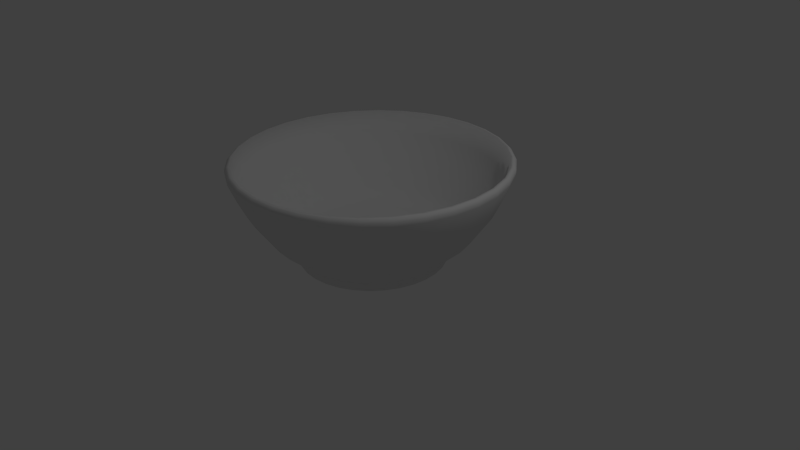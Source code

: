 # Source: bowl.blend  (saved by Blender 2.76.0; exported with 4.5.12 LTS)
import bpy
from mathutils import Matrix  # noqa: F401  (used for matrix-valued properties, if any)

bpy.ops.wm.read_factory_settings(use_empty=True)
scene = bpy.context.scene
scene.name = 'Scene'

# ---- collections
col_collection_1 = bpy.data.collections.new('Collection 1'); scene.collection.children.link(col_collection_1)

# ---- materials (node trees are filled in below, after node groups)
mat_plate = bpy.data.materials.new('plate')
mat_plate.alpha_threshold = 0.0
mat_plate.use_transparent_shadow = False
mat_plate.roughness = 0.5

# ---- node groups
ng_auto_smooth = bpy.data.node_groups.new('Auto Smooth', 'GeometryNodeTree')
_s = ng_auto_smooth.interface.new_socket(name='Geometry', in_out='OUTPUT', socket_type='NodeSocketGeometry')
_s = ng_auto_smooth.interface.new_socket(name='Geometry', in_out='INPUT', socket_type='NodeSocketGeometry')
_s = ng_auto_smooth.interface.new_socket(name='Angle', in_out='INPUT', socket_type='NodeSocketFloat')
_s.subtype = 'ANGLE'
_s.min_value = 0.0
_s.max_value = 3.142
ng_auto_smooth.is_modifier = True
_N = ng_auto_smooth.nodes; _L = ng_auto_smooth.links
n0 = _N.new('NodeGroupOutput'); n0.name = 'Group Output'; n0.location = (480, -100)
n1 = _N.new('NodeGroupInput'); n1.name = 'Group Input'; n1.location = (-420, -300)
n2 = _N.new('NodeGroupInput'); n2.name = 'Group Input.001'; n2.location = (-60, -100)
n3 = _N.new('GeometryNodeSetShadeSmooth'); n3.name = 'Set Shade Smooth'; n3.location = (120, -100)
n3.domain = 'EDGE'
n4 = _N.new('GeometryNodeSetShadeSmooth'); n4.name = 'Set Shade Smooth.001'; n4.location = (300, -100)
n5 = _N.new('GeometryNodeInputMeshEdgeAngle'); n5.name = 'Edge Angle'; n5.location = (-420, -220)
n6 = _N.new('GeometryNodeInputEdgeSmooth'); n6.name = 'Is Edge Smooth'; n6.location = (-60, -160)
n7 = _N.new('GeometryNodeInputShadeSmooth'); n7.name = 'Is Face Smooth'; n7.location = (-240, -340)
n8 = _N.new('FunctionNodeBooleanMath'); n8.name = 'Boolean Math'; n8.location = (-60, -220)
n9 = _N.new('FunctionNodeCompare'); n9.name = 'Compare'; n9.location = (-240, -180)
n9.operation = 'LESS_EQUAL'
_L.new(n5.outputs[0], n9.inputs[0])
_L.new(n4.outputs[0], n0.inputs[0])
_L.new(n1.outputs[1], n9.inputs[1])
_L.new(n9.outputs[0], n8.inputs[0])
_L.new(n7.outputs[0], n8.inputs[1])
_L.new(n2.outputs[0], n3.inputs[0])
_L.new(n6.outputs[0], n3.inputs[1])
_L.new(n3.outputs[0], n4.inputs[0])
_L.new(n8.outputs[0], n3.inputs[2])
n0.is_active_output = True

# ---- material node trees

# ---- world
world_world = bpy.data.worlds.new('World'); scene.world = world_world
world_world.color = (0.05088, 0.05088, 0.05088)
world_world.use_sun_shadow = False
world_world.sun_shadow_jitter_overblur = 0.0
world_world.cycles.sampling_method = 'MANUAL'
world_world.cycles.sample_map_resolution = 256

# ---- cameras
cam_camera = bpy.data.cameras.new('Camera')
cam_camera.clip_end = 100.0
cam_camera.lens = 35.0
cam_camera.sensor_width = 32.0
cam_camera.sensor_height = 18.0
cam_camera.ortho_scale = 7.314
cam_camera.dof.focus_distance = 0.0
cam_camera.dof.aperture_fstop = 128.0

# ---- lights
light_lamp = bpy.data.lights.new('Lamp', 'POINT')
light_lamp.transmission_factor = 0.0
light_lamp.cutoff_distance = 30.0
light_lamp.energy = 100.0
light_lamp.shadow_buffer_clip_start = 1.001
light_lamp.shadow_soft_size = 0.1
light_lamp.shadow_maximum_resolution = 0.006
light_lamp.use_absolute_resolution = True
light_lamp.cycles.use_multiple_importance_sampling = False

# ---- meshes
me_bowl = bpy.data.meshes.new('bowl')
me_bowl.from_pydata([(0.0, 1.0, 0.0), (-0.1951, 0.9808, 0.0), (-0.3827, 0.9239, 0.0), (-0.5556, 0.8315, 0.0), (-0.7071, 0.7071, 0.0), (-0.8315, 0.5556, 0.0), (-0.9239, 0.3827, 0.0), (-0.9808, 0.1951, 0.0), (-1.0, 7.55e-08, 0.0), (-0.9808, -0.1951, 0.0), (-0.9239, -0.3827, 0.0), (-0.8315, -0.5556, 0.0), (-0.7071, -0.7071, 0.0), (-0.5556, -0.8315, 0.0), (-0.3827, -0.9239, 0.0), (-0.1951, -0.9808, 0.0), (3.258e-07, -1.0, 0.0), (0.1951, -0.9808, 0.0), (0.3827, -0.9239, 0.0), (0.5556, -0.8315, 0.0), (0.7071, -0.7071, 0.0), (0.8315, -0.5556, 0.0), (0.9239, -0.3827, 0.0), (0.9808, -0.1951, 0.0), (1.0, 9.656e-07, 0.0), (0.9808, 0.1951, 0.0), (0.9239, 0.3827, 0.0), (0.8315, 0.5556, 0.0), (0.7071, 0.7071, 0.0), (0.5556, 0.8315, 0.0), (0.3827, 0.9239, 0.0), (0.1951, 0.9808, 0.0), (6.858e-08, 1.568, 0.6535), (-0.3059, 1.538, 0.6535), (-0.6, 1.449, 0.6535), (-0.8711, 1.304, 0.6535), (-1.109, 1.109, 0.6535), (-1.304, 0.8711, 0.6535), (-1.449, 0.6, 0.6535), (-1.538, 0.3059, 0.6535), (-1.568, -4.753e-08, 0.6535), (-1.538, -0.3059, 0.6535), (-1.449, -0.6, 0.6535), (-1.304, -0.8711, 0.6535), (-1.109, -1.109, 0.6535), (-0.8711, -1.304, 0.6535), (-0.6, -1.449, 0.6535), (-0.3059, -1.538, 0.6535), (5.794e-07, -1.568, 0.6535), (0.3059, -1.538, 0.6535), (0.6, -1.449, 0.6535), (0.8711, -1.304, 0.6535), (1.109, -1.109, 0.6535), (1.304, -0.8711, 0.6535), (1.449, -0.6, 0.6535), (1.538, -0.3059, 0.6535), (1.568, 1.348e-06, 0.6535), (1.538, 0.3059, 0.6535), (1.449, 0.6, 0.6535), (1.304, 0.8711, 0.6535), (1.109, 1.109, 0.6535), (0.8711, 1.304, 0.6535), (0.6, 1.449, 0.6535), (0.3059, 1.538, 0.6535), (5.835e-08, 1.671, 0.8711), (-0.3261, 1.639, 0.8711), (-0.6396, 1.544, 0.8711), (-0.9285, 1.39, 0.8711), (-1.182, 1.182, 0.8711), (-1.39, 0.9285, 0.8711), (-1.544, 0.6396, 0.8711), (-1.639, 0.3261, 0.8711), (-1.671, -6.776e-08, 0.8711), (-1.639, -0.3261, 0.8711), (-1.544, -0.6396, 0.8711), (-1.39, -0.9285, 0.8711), (-1.182, -1.182, 0.8711), (-0.9285, -1.39, 0.8711), (-0.6396, -1.544, 0.8711), (-0.3261, -1.639, 0.8711), (6.029e-07, -1.671, 0.8711), (0.3261, -1.639, 0.8711), (0.6396, -1.544, 0.8711), (0.9285, -1.39, 0.8711), (1.182, -1.182, 0.8711), (1.39, -0.9285, 0.8711), (1.544, -0.6396, 0.8711), (1.639, -0.3261, 0.8711), (1.671, 1.42e-06, 0.8711), (1.639, 0.3261, 0.8711), (1.544, 0.6396, 0.8711), (1.39, 0.9285, 0.8711), (1.182, 1.182, 0.8711), (0.9285, 1.39, 0.8711), (0.6396, 1.544, 0.8711), (0.3261, 1.639, 0.8711), (2.929e-08, 1.622, 0.9177), (-0.3165, 1.591, 0.9177), (-0.6208, 1.499, 0.9177), (-0.9012, 1.349, 0.9177), (-1.147, 1.147, 0.9177), (-1.349, 0.9012, 0.9177), (-1.499, 0.6208, 0.9177), (-1.591, 0.3165, 0.9177), (-1.622, -5.603e-08, 0.9177), (-1.591, -0.3165, 0.9177), (-1.499, -0.6208, 0.9177), (-1.349, -0.9012, 0.9177), (-1.147, -1.147, 0.9177), (-0.9012, -1.349, 0.9177), (-0.6208, -1.499, 0.9177), (-0.3165, -1.591, 0.9177), (5.578e-07, -1.622, 0.9177), (0.3165, -1.591, 0.9177), (0.6208, -1.499, 0.9177), (0.9012, -1.349, 0.9177), (1.147, -1.147, 0.9177), (1.349, -0.9012, 0.9177), (1.499, -0.6208, 0.9177), (1.591, -0.3165, 0.9177), (1.622, 1.388e-06, 0.9177), (1.591, 0.3165, 0.9177), (1.499, 0.6208, 0.9177), (1.349, 0.9012, 0.9177), (1.147, 1.147, 0.9177), (0.9012, 1.349, 0.9177), (0.6207, 1.499, 0.9177), (0.3165, 1.591, 0.9177), (1.418e-08, 1.497, 0.6543), (-0.292, 1.468, 0.6543), (-0.5727, 1.383, 0.6543), (-0.8315, 1.244, 0.6543), (-1.058, 1.058, 0.6543), (-1.244, 0.8315, 0.6543), (-1.383, 0.5727, 0.6543), (-1.468, 0.292, 0.6543), (-1.497, -2.541e-08, 0.6543), (-1.468, -0.292, 0.6543), (-1.383, -0.5727, 0.6543), (-1.244, -0.8315, 0.6543), (-1.058, -1.058, 0.6543), (-0.8315, -1.244, 0.6543), (-0.5727, -1.383, 0.6543), (-0.292, -1.468, 0.6543), (5.019e-07, -1.497, 0.6543), (0.292, -1.468, 0.6543), (0.5727, -1.383, 0.6543), (0.8315, -1.244, 0.6543), (1.058, -1.058, 0.6543), (1.244, -0.8315, 0.6543), (1.383, -0.5727, 0.6543), (1.468, -0.292, 0.6543), (1.497, 1.307e-06, 0.6543), (1.468, 0.292, 0.6543), (1.383, 0.5727, 0.6543), (1.244, 0.8315, 0.6543), (1.058, 1.058, 0.6543), (0.8315, 1.244, 0.6543), (0.5727, 1.383, 0.6543), (0.292, 1.468, 0.6543), (-2.618e-08, 1.003, 0.04722), (-0.1957, 0.9838, 0.04722), (-0.3839, 0.9268, 0.04722), (-0.5573, 0.8341, 0.04722), (-0.7093, 0.7093, 0.04722), (-0.8341, 0.5573, 0.04722), (-0.9268, 0.3839, 0.04722), (-0.9838, 0.1957, 0.04722), (-1.003, 7.96e-08, 0.04722), (-0.9838, -0.1957, 0.04722), (-0.9268, -0.3839, 0.04722), (-0.8341, -0.5573, 0.04722), (-0.7093, -0.7093, 0.04722), (-0.5573, -0.8341, 0.04722), (-0.3839, -0.9268, 0.04722), (-0.1957, -0.9838, 0.04722), (3.007e-07, -1.003, 0.04722), (0.1957, -0.9838, 0.04722), (0.3839, -0.9268, 0.04722), (0.5573, -0.8341, 0.04722), (0.7093, -0.7093, 0.04722), (0.8341, -0.5573, 0.04722), (0.9268, -0.3839, 0.04722), (0.9838, -0.1957, 0.04722), (1.003, 9.725e-07, 0.04722), (0.9838, 0.1957, 0.04722), (0.9268, 0.3839, 0.04722), (0.8341, 0.5573, 0.04722), (0.7093, 0.7093, 0.04722), (0.5573, 0.8341, 0.04722), (0.3839, 0.9268, 0.04722), (0.1957, 0.9838, 0.04722), (-4.019e-08, 0.6881, 0.02662), (-0.1342, 0.6749, 0.02662), (-0.2633, 0.6357, 0.02662), (-0.3823, 0.5722, 0.02662), (-0.4866, 0.4866, 0.02662), (-0.5722, 0.3823, 0.02662), (-0.6357, 0.2633, 0.02662), (-0.6749, 0.1342, 0.02662), (-0.6881, 1.429e-07, 0.02662), (-0.6749, -0.1342, 0.02662), (-0.6357, -0.2633, 0.02662), (-0.5722, -0.3823, 0.02662), (-0.4866, -0.4866, 0.02662), (-0.3823, -0.5722, 0.02662), (-0.2633, -0.6357, 0.02662), (-0.1342, -0.6749, 0.02662), (1.84e-07, -0.6881, 0.02662), (0.1342, -0.6749, 0.02662), (0.2633, -0.6357, 0.02662), (0.3823, -0.5722, 0.02662), (0.4866, -0.4866, 0.02662), (0.5722, -0.3823, 0.02662), (0.6357, -0.2633, 0.02662), (0.6749, -0.1342, 0.02662), (0.6881, 7.554e-07, 0.02662), (0.6749, 0.1342, 0.02662), (0.6357, 0.2633, 0.02662), (0.5722, 0.3823, 0.02662), (0.4866, 0.4866, 0.02662), (0.3823, 0.5722, 0.02662), (0.2633, 0.6357, 0.02662), (0.1342, 0.6749, 0.02662), (-5.31e-09, 0.9494, -0.1375), (-0.1852, 0.9312, -0.1375), (-0.3633, 0.8772, -0.1375), (-0.5275, 0.7894, -0.1375), (-0.6714, 0.6714, -0.1375), (-0.7894, 0.5275, -0.1375), (-0.8772, 0.3633, -0.1375), (-0.9312, 0.1852, -0.1375), (-0.9494, 8.609e-08, -0.1375), (-0.9312, -0.1852, -0.1375), (-0.8772, -0.3633, -0.1375), (-0.7894, -0.5275, -0.1375), (-0.6714, -0.6714, -0.1375), (-0.5275, -0.7894, -0.1375), (-0.3633, -0.8772, -0.1375), (-0.1852, -0.9312, -0.1375), (3.041e-07, -0.9494, -0.1375), (0.1852, -0.9312, -0.1375), (0.3633, -0.8772, -0.1375), (0.5275, -0.7894, -0.1375), (0.6714, -0.6714, -0.1375), (0.7894, -0.5275, -0.1375), (0.8772, -0.3633, -0.1375), (0.9312, -0.1852, -0.1375), (0.9494, 9.312e-07, -0.1375), (0.9312, 0.1852, -0.1375), (0.8772, 0.3633, -0.1375), (0.7894, 0.5275, -0.1375), (0.6714, 0.6714, -0.1375), (0.5275, 0.7894, -0.1375), (0.3633, 0.8772, -0.1375), (0.1852, 0.9312, -0.1375), (-1.728e-08, 0.8486, -0.1375), (-0.1656, 0.8323, -0.1375), (-0.3248, 0.784, -0.1375), (-0.4715, 0.7056, -0.1375), (-0.6001, 0.6001, -0.1375), (-0.7056, 0.4715, -0.1375), (-0.784, 0.3248, -0.1375), (-0.8323, 0.1656, -0.1375), (-0.8486, 1.072e-07, -0.1375), (-0.8323, -0.1656, -0.1375), (-0.784, -0.3248, -0.1375), (-0.7056, -0.4715, -0.1375), (-0.6001, -0.6001, -0.1375), (-0.4715, -0.7056, -0.1375), (-0.3248, -0.784, -0.1375), (-0.1656, -0.8323, -0.1375), (2.592e-07, -0.8486, -0.1375), (0.1656, -0.8323, -0.1375), (0.3248, -0.784, -0.1375), (0.4715, -0.7056, -0.1375), (0.6001, -0.6001, -0.1375), (0.7056, -0.4715, -0.1375), (0.784, -0.3248, -0.1375), (0.8323, -0.1656, -0.1375), (0.8486, 8.626e-07, -0.1375), (0.8323, 0.1656, -0.1375), (0.784, 0.3248, -0.1375), (0.7056, 0.4715, -0.1375), (0.6001, 0.6001, -0.1375), (0.4715, 0.7056, -0.1375), (0.3248, 0.784, -0.1375), (0.1656, 0.8323, -0.1375), (-1.261e-08, 0.8938, -0.03624), (-0.1744, 0.8767, -0.03624), (-0.3421, 0.8258, -0.03624), (-0.4966, 0.7432, -0.03624), (-0.632, 0.632, -0.03624), (-0.7432, 0.4966, -0.03624), (-0.8258, 0.3421, -0.03624), (-0.8767, 0.1744, -0.03624), (-0.8938, 9.774e-08, -0.03624), (-0.8767, -0.1744, -0.03624), (-0.8258, -0.3421, -0.03624), (-0.7432, -0.4966, -0.03624), (-0.632, -0.632, -0.03624), (-0.4966, -0.7432, -0.03624), (-0.3421, -0.8258, -0.03624), (-0.1744, -0.8767, -0.03624), (2.786e-07, -0.8938, -0.03624), (0.1744, -0.8767, -0.03624), (0.3421, -0.8258, -0.03624), (0.4966, -0.7432, -0.03624), (0.632, -0.632, -0.03624), (0.7432, -0.4966, -0.03624), (0.8258, -0.3421, -0.03624), (0.8767, -0.1744, -0.03624), (0.8938, 8.933e-07, -0.03624), (0.8767, 0.1744, -0.03624), (0.8258, 0.3421, -0.03624), (0.7432, 0.4966, -0.03624), (0.632, 0.632, -0.03624), (0.4966, 0.7432, -0.03624), (0.3421, 0.8258, -0.03624), (0.1744, 0.8767, -0.03624), (5.927e-08, 1.74, 1.193), (5.521e-08, 1.705, 1.202), (-0.3326, 1.672, 1.202), (-0.3394, 1.707, 1.193), (-0.6524, 1.575, 1.202), (-0.6658, 1.608, 1.193), (-0.9471, 1.417, 1.202), (-0.9667, 1.447, 1.193), (-1.205, 1.205, 1.202), (-1.23, 1.23, 1.193), (-1.417, 0.9471, 1.202), (-1.447, 0.9667, 1.193), (-1.575, 0.6524, 1.202), (-1.608, 0.6658, 1.193), (-1.672, 0.3326, 1.202), (-1.707, 0.3394, 1.193), (-1.705, -7.084e-08, 1.202), (-1.74, -7.856e-08, 1.193), (-1.672, -0.3326, 1.202), (-1.707, -0.3394, 1.193), (-1.575, -0.6524, 1.202), (-1.608, -0.6658, 1.193), (-1.417, -0.9471, 1.202), (-1.447, -0.9667, 1.193), (-1.205, -1.205, 1.202), (-1.23, -1.23, 1.193), (-0.9471, -1.417, 1.202), (-0.9667, -1.447, 1.193), (-0.6524, -1.575, 1.202), (-0.6658, -1.608, 1.193), (-0.3326, -1.672, 1.202), (-0.3394, -1.707, 1.193), (6.107e-07, -1.705, 1.202), (6.262e-07, -1.74, 1.193), (0.3326, -1.672, 1.202), (0.3394, -1.707, 1.193), (0.6524, -1.575, 1.202), (0.6658, -1.608, 1.193), (0.9471, -1.417, 1.202), (0.9667, -1.447, 1.193), (1.205, -1.205, 1.202), (1.23, -1.23, 1.193), (1.417, -0.9471, 1.202), (1.447, -0.9667, 1.193), (1.575, -0.6524, 1.202), (1.608, -0.6658, 1.193), (1.672, -0.3326, 1.202), (1.707, -0.3394, 1.193), (1.705, 1.447e-06, 1.202), (1.74, 1.47e-06, 1.193), (1.672, 0.3326, 1.202), (1.707, 0.3394, 1.193), (1.575, 0.6524, 1.202), (1.608, 0.6659, 1.193), (1.417, 0.9471, 1.202), (1.447, 0.9667, 1.193), (1.205, 1.205, 1.202), (1.23, 1.23, 1.193), (0.9471, 1.417, 1.202), (0.9667, 1.447, 1.193), (0.6524, 1.575, 1.202), (0.6658, 1.608, 1.193), (0.3326, 1.672, 1.202), (0.3394, 1.707, 1.193), (5.888e-08, 1.766, 1.106), (5.847e-08, 1.769, 1.161), (-0.3451, 1.735, 1.161), (-0.3445, 1.732, 1.106), (-0.677, 1.634, 1.161), (-0.6757, 1.631, 1.106), (-0.9829, 1.471, 1.161), (-0.9809, 1.468, 1.106), (-1.251, 1.251, 1.161), (-1.248, 1.248, 1.106), (-1.471, 0.9829, 1.161), (-1.468, 0.9809, 1.106), (-1.634, 0.677, 1.161), (-1.631, 0.6757, 1.106), (-1.735, 0.3451, 1.161), (-1.732, 0.3445, 1.106), (-1.769, -8.474e-08, 1.161), (-1.766, -8.407e-08, 1.106), (-1.735, -0.3451, 1.161), (-1.732, -0.3445, 1.106), (-1.634, -0.677, 1.161), (-1.631, -0.6757, 1.106), (-1.471, -0.9829, 1.161), (-1.468, -0.9809, 1.106), (-1.251, -1.251, 1.161), (-1.248, -1.248, 1.106), (-0.9829, -1.471, 1.161), (-0.9809, -1.468, 1.106), (-0.677, -1.634, 1.161), (-0.6757, -1.631, 1.106), (-0.3451, -1.735, 1.161), (-0.3445, -1.732, 1.106), (6.349e-07, -1.769, 1.161), (6.342e-07, -1.766, 1.106), (0.3451, -1.735, 1.161), (0.3445, -1.732, 1.106), (0.677, -1.634, 1.161), (0.6757, -1.631, 1.106), (0.9829, -1.471, 1.161), (0.9809, -1.468, 1.106), (1.251, -1.251, 1.161), (1.248, -1.248, 1.106), (1.471, -0.9829, 1.161), (1.468, -0.9809, 1.106), (1.634, -0.677, 1.161), (1.631, -0.6757, 1.106), (1.735, -0.3451, 1.161), (1.732, -0.3445, 1.106), (1.769, 1.49e-06, 1.161), (1.766, 1.488e-06, 1.106), (1.735, 0.3451, 1.161), (1.732, 0.3445, 1.106), (1.634, 0.677, 1.161), (1.631, 0.6757, 1.106), (1.471, 0.9829, 1.161), (1.468, 0.9809, 1.106), (1.251, 1.251, 1.161), (1.248, 1.248, 1.106), (0.9829, 1.471, 1.161), (0.9809, 1.468, 1.106), (0.677, 1.634, 1.161), (0.6757, 1.631, 1.106), (0.3451, 1.735, 1.161), (0.3445, 1.732, 1.106), (-1.122e-08, 1.07e-07, 0.02662), (3.548e-08, 4.252e-08, -0.03624), (-1.198, 0.4962, 0.2605), (-1.272, 0.253, 0.2605), (0.9169, -0.9169, 0.2605), (1.078, -0.7204, 0.2605), (-1.297, 1.243e-08, 0.2605), (1.198, -0.4962, 0.2605), (-1.272, -0.253, 0.2605), (1.272, -0.253, 0.2605), (-1.198, -0.4962, 0.2605), (1.297, 1.167e-06, 0.2605), (-1.078, -0.7204, 0.2605), (1.272, 0.253, 0.2605), (-0.9169, -0.9169, 0.2605), (1.198, 0.4962, 0.2605), (-0.7204, -1.078, 0.2605), (1.078, 0.7204, 0.2605), (-0.4962, -1.198, 0.2605), (3.062e-08, 1.297, 0.2605), (-0.253, 1.272, 0.2605), (0.9169, 0.9169, 0.2605), (-0.253, -1.272, 0.2605), (-0.4962, 1.198, 0.2605), (0.7204, 1.078, 0.2605), (4.532e-07, -1.297, 0.2605), (-0.7204, 1.078, 0.2605), (0.4962, 1.198, 0.2605), (0.253, -1.272, 0.2605), (-0.9169, 0.9169, 0.2605), (0.253, 1.272, 0.2605), (0.4962, -1.198, 0.2605), (-1.078, 0.7204, 0.2605), (0.7204, -1.078, 0.2605), (3.974e-07, -1.239, 0.2611), (0.2418, -1.216, 0.2611), (-0.6886, 1.031, 0.2611), (-0.8764, 0.8764, 0.2611), (0.4743, 1.145, 0.2611), (0.2418, 1.216, 0.2611), (0.4743, -1.145, 0.2611), (-1.031, 0.6886, 0.2611), (-6.507e-09, 1.239, 0.2611), (0.6886, -1.031, 0.2611), (-1.145, 0.4743, 0.2611), (0.8764, -0.8764, 0.2611), (-1.216, 0.2418, 0.2611), (1.031, -0.6886, 0.2611), (-1.239, 2.902e-08, 0.2611), (1.145, -0.4743, 0.2611), (-1.216, -0.2418, 0.2611), (1.216, -0.2418, 0.2611), (-1.145, -0.4743, 0.2611), (1.239, 1.132e-06, 0.2611), (-1.031, -0.6886, 0.2611), (1.216, 0.2418, 0.2611), (-0.8764, -0.8764, 0.2611), (1.145, 0.4743, 0.2611), (-0.6886, -1.031, 0.2611), (1.031, 0.6886, 0.2611), (-0.4743, -1.145, 0.2611), (-0.2418, 1.216, 0.2611), (0.8764, 0.8764, 0.2611), (-0.2418, -1.216, 0.2611), (-0.4743, 1.145, 0.2611), (0.6886, 1.031, 0.2611)], [], [(451, 39, 38, 450), (453, 53, 52, 452), (454, 40, 39, 451), (455, 54, 53, 453), (456, 41, 40, 454), (457, 55, 54, 455), (458, 42, 41, 456), (459, 56, 55, 457), (460, 43, 42, 458), (461, 57, 56, 459), (462, 44, 43, 460), (463, 58, 57, 461), (464, 45, 44, 462), (465, 59, 58, 463), (466, 46, 45, 464), (468, 33, 32, 467), (469, 60, 59, 465), (470, 47, 46, 466), (471, 34, 33, 468), (472, 61, 60, 469), (473, 48, 47, 470), (474, 35, 34, 471), (475, 62, 61, 472), (476, 49, 48, 473), (477, 36, 35, 474), (478, 63, 62, 475), (479, 50, 49, 476), (480, 37, 36, 477), (467, 32, 63, 478), (481, 51, 50, 479), (450, 38, 37, 480), (452, 52, 51, 481), (34, 66, 65, 33), (61, 93, 92, 60), (48, 80, 79, 47), (35, 67, 66, 34), (62, 94, 93, 61), (49, 81, 80, 48), (36, 68, 67, 35), (63, 95, 94, 62), (50, 82, 81, 49), (37, 69, 68, 36), (32, 64, 95, 63), (51, 83, 82, 50), (38, 70, 69, 37), (52, 84, 83, 51), (39, 71, 70, 38), (53, 85, 84, 52), (40, 72, 71, 39), (54, 86, 85, 53), (41, 73, 72, 40), (55, 87, 86, 54), (42, 74, 73, 41), (56, 88, 87, 55), (43, 75, 74, 42), (57, 89, 88, 56), (44, 76, 75, 43), (58, 90, 89, 57), (45, 77, 76, 44), (59, 91, 90, 58), (46, 78, 77, 45), (33, 65, 64, 32), (60, 92, 91, 59), (47, 79, 78, 46), (394, 331, 329, 392), (386, 323, 320, 385), (422, 359, 357, 420), (396, 333, 331, 394), (424, 361, 359, 422), (398, 335, 333, 396), (426, 363, 361, 424), (400, 337, 335, 398), (428, 365, 363, 426), (402, 339, 337, 400), (430, 367, 365, 428), (404, 341, 339, 402), (432, 369, 367, 430), (406, 343, 341, 404), (434, 371, 369, 432), (408, 345, 343, 406), (436, 373, 371, 434), (410, 347, 345, 408), (438, 375, 373, 436), (412, 349, 347, 410), (385, 320, 383, 446), (440, 377, 375, 438), (414, 351, 349, 412), (388, 325, 323, 386), (442, 379, 377, 440), (416, 353, 351, 414), (390, 327, 325, 388), (444, 381, 379, 442), (418, 355, 353, 416), (392, 329, 327, 390), (446, 383, 381, 444), (420, 357, 355, 418), (336, 104, 103, 334), (364, 118, 117, 362), (338, 105, 104, 336), (366, 119, 118, 364), (340, 106, 105, 338), (368, 120, 119, 366), (342, 107, 106, 340), (370, 121, 120, 368), (344, 108, 107, 342), (372, 122, 121, 370), (346, 109, 108, 344), (374, 123, 122, 372), (348, 110, 109, 346), (321, 96, 127, 382), (376, 124, 123, 374), (350, 111, 110, 348), (324, 98, 97, 322), (378, 125, 124, 376), (352, 112, 111, 350), (326, 99, 98, 324), (380, 126, 125, 378), (354, 113, 112, 352), (328, 100, 99, 326), (382, 127, 126, 380), (356, 114, 113, 354), (330, 101, 100, 328), (322, 97, 96, 321), (358, 115, 114, 356), (332, 102, 101, 330), (360, 116, 115, 358), (334, 103, 102, 332), (362, 117, 116, 360), (77, 411, 409, 76), (91, 439, 437, 90), (78, 413, 411, 77), (92, 441, 439, 91), (79, 415, 413, 78), (93, 443, 441, 92), (80, 417, 415, 79), (67, 391, 389, 66), (94, 445, 443, 93), (81, 419, 417, 80), (68, 393, 391, 67), (95, 447, 445, 94), (82, 421, 419, 81), (69, 395, 393, 68), (83, 423, 421, 82), (70, 397, 395, 69), (84, 425, 423, 83), (71, 399, 397, 70), (64, 384, 447, 95), (85, 427, 425, 84), (72, 401, 399, 71), (86, 429, 427, 85), (73, 403, 401, 72), (87, 431, 429, 86), (74, 405, 403, 73), (88, 433, 431, 87), (75, 407, 405, 74), (89, 435, 433, 88), (76, 409, 407, 75), (90, 437, 435, 89), (110, 142, 141, 109), (97, 129, 128, 96), (124, 156, 155, 123), (111, 143, 142, 110), (98, 130, 129, 97), (125, 157, 156, 124), (112, 144, 143, 111), (99, 131, 130, 98), (126, 158, 157, 125), (113, 145, 144, 112), (100, 132, 131, 99), (127, 159, 158, 126), (114, 146, 145, 113), (101, 133, 132, 100), (96, 128, 159, 127), (115, 147, 146, 114), (102, 134, 133, 101), (116, 148, 147, 115), (103, 135, 134, 102), (117, 149, 148, 116), (104, 136, 135, 103), (118, 150, 149, 117), (105, 137, 136, 104), (119, 151, 150, 118), (106, 138, 137, 105), (120, 152, 151, 119), (107, 139, 138, 106), (121, 153, 152, 120), (108, 140, 139, 107), (122, 154, 153, 121), (109, 141, 140, 108), (123, 155, 154, 122), (483, 177, 176, 482), (485, 164, 163, 484), (487, 191, 190, 486), (488, 178, 177, 483), (489, 165, 164, 485), (490, 160, 191, 487), (491, 179, 178, 488), (492, 166, 165, 489), (493, 180, 179, 491), (494, 167, 166, 492), (495, 181, 180, 493), (496, 168, 167, 494), (497, 182, 181, 495), (498, 169, 168, 496), (499, 183, 182, 497), (500, 170, 169, 498), (501, 184, 183, 499), (502, 171, 170, 500), (503, 185, 184, 501), (504, 172, 171, 502), (505, 186, 185, 503), (506, 173, 172, 504), (507, 187, 186, 505), (508, 174, 173, 506), (509, 161, 160, 490), (510, 188, 187, 507), (511, 175, 174, 508), (512, 162, 161, 509), (513, 189, 188, 510), (482, 176, 175, 511), (484, 163, 162, 512), (486, 190, 189, 513), (180, 212, 211, 179), (167, 199, 198, 166), (181, 213, 212, 180), (168, 200, 199, 167), (182, 214, 213, 181), (169, 201, 200, 168), (183, 215, 214, 182), (170, 202, 201, 169), (184, 216, 215, 183), (171, 203, 202, 170), (185, 217, 216, 184), (172, 204, 203, 171), (186, 218, 217, 185), (173, 205, 204, 172), (187, 219, 218, 186), (174, 206, 205, 173), (161, 193, 192, 160), (188, 220, 219, 187), (175, 207, 206, 174), (162, 194, 193, 161), (189, 221, 220, 188), (176, 208, 207, 175), (163, 195, 194, 162), (190, 222, 221, 189), (177, 209, 208, 176), (164, 196, 195, 163), (191, 223, 222, 190), (178, 210, 209, 177), (165, 197, 196, 164), (160, 192, 223, 191), (179, 211, 210, 178), (166, 198, 197, 165), (6, 230, 231, 7), (20, 244, 245, 21), (7, 231, 232, 8), (21, 245, 246, 22), (8, 232, 233, 9), (22, 246, 247, 23), (9, 233, 234, 10), (23, 247, 248, 24), (10, 234, 235, 11), (24, 248, 249, 25), (11, 235, 236, 12), (25, 249, 250, 26), (12, 236, 237, 13), (26, 250, 251, 27), (13, 237, 238, 14), (0, 224, 225, 1), (27, 251, 252, 28), (14, 238, 239, 15), (1, 225, 226, 2), (28, 252, 253, 29), (15, 239, 240, 16), (2, 226, 227, 3), (29, 253, 254, 30), (16, 240, 241, 17), (3, 227, 228, 4), (30, 254, 255, 31), (17, 241, 242, 18), (4, 228, 229, 5), (31, 255, 224, 0), (18, 242, 243, 19), (5, 229, 230, 6), (19, 243, 244, 20), (249, 281, 282, 250), (236, 268, 269, 237), (250, 282, 283, 251), (237, 269, 270, 238), (224, 256, 257, 225), (251, 283, 284, 252), (238, 270, 271, 239), (225, 257, 258, 226), (252, 284, 285, 253), (239, 271, 272, 240), (226, 258, 259, 227), (253, 285, 286, 254), (240, 272, 273, 241), (227, 259, 260, 228), (254, 286, 287, 255), (241, 273, 274, 242), (228, 260, 261, 229), (255, 287, 256, 224), (242, 274, 275, 243), (229, 261, 262, 230), (243, 275, 276, 244), (230, 262, 263, 231), (244, 276, 277, 245), (231, 263, 264, 232), (245, 277, 278, 246), (232, 264, 265, 233), (246, 278, 279, 247), (233, 265, 266, 234), (247, 279, 280, 248), (234, 266, 267, 235), (248, 280, 281, 249), (235, 267, 268, 236), (257, 289, 290, 258), (284, 316, 317, 285), (271, 303, 304, 272), (258, 290, 291, 259), (285, 317, 318, 286), (272, 304, 305, 273), (259, 291, 292, 260), (286, 318, 319, 287), (273, 305, 306, 274), (260, 292, 293, 261), (287, 319, 288, 256), (274, 306, 307, 275), (261, 293, 294, 262), (275, 307, 308, 276), (262, 294, 295, 263), (276, 308, 309, 277), (263, 295, 296, 264), (277, 309, 310, 278), (264, 296, 297, 265), (278, 310, 311, 279), (265, 297, 298, 266), (279, 311, 312, 280), (266, 298, 299, 267), (280, 312, 313, 281), (267, 299, 300, 268), (281, 313, 314, 282), (268, 300, 301, 269), (282, 314, 315, 283), (269, 301, 302, 270), (256, 288, 289, 257), (283, 315, 316, 284), (270, 302, 303, 271), (323, 322, 321, 320), (325, 324, 322, 323), (327, 326, 324, 325), (329, 328, 326, 327), (331, 330, 328, 329), (333, 332, 330, 331), (335, 334, 332, 333), (337, 336, 334, 335), (339, 338, 336, 337), (341, 340, 338, 339), (343, 342, 340, 341), (345, 344, 342, 343), (347, 346, 344, 345), (349, 348, 346, 347), (351, 350, 348, 349), (353, 352, 350, 351), (355, 354, 352, 353), (357, 356, 354, 355), (359, 358, 356, 357), (361, 360, 358, 359), (363, 362, 360, 361), (365, 364, 362, 363), (367, 366, 364, 365), (369, 368, 366, 367), (371, 370, 368, 369), (373, 372, 370, 371), (375, 374, 372, 373), (377, 376, 374, 375), (379, 378, 376, 377), (381, 380, 378, 379), (383, 382, 380, 381), (320, 321, 382, 383), (66, 389, 387, 65), (387, 386, 385, 384), (389, 388, 386, 387), (391, 390, 388, 389), (393, 392, 390, 391), (395, 394, 392, 393), (397, 396, 394, 395), (399, 398, 396, 397), (401, 400, 398, 399), (403, 402, 400, 401), (405, 404, 402, 403), (407, 406, 404, 405), (409, 408, 406, 407), (411, 410, 408, 409), (413, 412, 410, 411), (415, 414, 412, 413), (417, 416, 414, 415), (419, 418, 416, 417), (421, 420, 418, 419), (423, 422, 420, 421), (425, 424, 422, 423), (427, 426, 424, 425), (429, 428, 426, 427), (431, 430, 428, 429), (433, 432, 430, 431), (435, 434, 432, 433), (437, 436, 434, 435), (439, 438, 436, 437), (441, 440, 438, 439), (443, 442, 440, 441), (445, 444, 442, 443), (447, 446, 444, 445), (384, 385, 446, 447), (65, 387, 384, 64), (193, 448, 192), (192, 448, 223), (223, 448, 222), (222, 448, 221), (221, 448, 220), (220, 448, 219), (219, 448, 218), (218, 448, 217), (217, 448, 216), (216, 448, 215), (215, 448, 214), (214, 448, 213), (213, 448, 212), (212, 448, 211), (211, 448, 210), (210, 448, 209), (209, 448, 208), (208, 448, 207), (207, 448, 206), (206, 448, 205), (205, 448, 204), (204, 448, 203), (203, 448, 202), (202, 448, 201), (201, 448, 200), (200, 448, 199), (199, 448, 198), (198, 448, 197), (197, 448, 196), (196, 448, 195), (195, 448, 194), (194, 448, 193), (289, 449, 290), (290, 449, 291), (291, 449, 292), (292, 449, 293), (293, 449, 294), (294, 449, 295), (295, 449, 296), (296, 449, 297), (297, 449, 298), (298, 449, 299), (299, 449, 300), (300, 449, 301), (301, 449, 302), (302, 449, 303), (303, 449, 304), (304, 449, 305), (305, 449, 306), (306, 449, 307), (307, 449, 308), (308, 449, 309), (309, 449, 310), (310, 449, 311), (311, 449, 312), (312, 449, 313), (313, 449, 314), (314, 449, 315), (315, 449, 316), (316, 449, 317), (317, 449, 318), (318, 449, 319), (319, 449, 288), (288, 449, 289), (20, 452, 481, 19), (6, 450, 480, 5), (19, 481, 479, 18), (0, 467, 478, 31), (5, 480, 477, 4), (18, 479, 476, 17), (31, 478, 475, 30), (4, 477, 474, 3), (17, 476, 473, 16), (30, 475, 472, 29), (3, 474, 471, 2), (16, 473, 470, 15), (29, 472, 469, 28), (2, 471, 468, 1), (15, 470, 466, 14), (28, 469, 465, 27), (1, 468, 467, 0), (14, 466, 464, 13), (27, 465, 463, 26), (13, 464, 462, 12), (26, 463, 461, 25), (12, 462, 460, 11), (25, 461, 459, 24), (11, 460, 458, 10), (24, 459, 457, 23), (10, 458, 456, 9), (23, 457, 455, 22), (9, 456, 454, 8), (22, 455, 453, 21), (8, 454, 451, 7), (21, 453, 452, 20), (7, 451, 450, 6), (158, 486, 513, 157), (131, 484, 512, 130), (144, 482, 511, 143), (157, 513, 510, 156), (130, 512, 509, 129), (143, 511, 508, 142), (156, 510, 507, 155), (129, 509, 490, 128), (142, 508, 506, 141), (155, 507, 505, 154), (141, 506, 504, 140), (154, 505, 503, 153), (140, 504, 502, 139), (153, 503, 501, 152), (139, 502, 500, 138), (152, 501, 499, 151), (138, 500, 498, 137), (151, 499, 497, 150), (137, 498, 496, 136), (150, 497, 495, 149), (136, 496, 494, 135), (149, 495, 493, 148), (135, 494, 492, 134), (148, 493, 491, 147), (134, 492, 489, 133), (147, 491, 488, 146), (128, 490, 487, 159), (133, 489, 485, 132), (146, 488, 483, 145), (159, 487, 486, 158), (132, 485, 484, 131), (145, 483, 482, 144)])
me_bowl.polygons.foreach_set('use_smooth', [True] * 544)
_k = set([(0, 1), (0, 31), (1, 2), (2, 3), (3, 4), (4, 5), (5, 6), (6, 7), (7, 8), (8, 9), (9, 10), (10, 11), (11, 12), (12, 13), (13, 14), (14, 15), (15, 16), (16, 17), (17, 18), (18, 19), (19, 20), (20, 21), (21, 22), (22, 23), (23, 24), (24, 25), (25, 26), (26, 27), (27, 28), (28, 29), (29, 30), (30, 31), (224, 225), (224, 255), (225, 226), (226, 227), (227, 228), (228, 229), (229, 230), (230, 231), (231, 232), (232, 233), (233, 234), (234, 235), (235, 236), (236, 237), (237, 238), (238, 239), (239, 240), (240, 241), (241, 242), (242, 243), (243, 244), (244, 245), (245, 246), (246, 247), (247, 248), (248, 249), (249, 250), (250, 251), (251, 252), (252, 253), (253, 254), (254, 255), (256, 257), (256, 287), (257, 258), (258, 259), (259, 260), (260, 261), (261, 262), (262, 263), (263, 264), (264, 265), (265, 266), (266, 267), (267, 268), (268, 269), (269, 270), (270, 271), (271, 272), (272, 273), (273, 274), (274, 275), (275, 276), (276, 277), (277, 278), (278, 279), (279, 280), (280, 281), (281, 282), (282, 283), (283, 284), (284, 285), (285, 286), (286, 287), (288, 289), (288, 319), (289, 290), (290, 291), (291, 292), (292, 293), (293, 294), (294, 295), (295, 296), (296, 297), (297, 298), (298, 299), (299, 300), (300, 301), (301, 302), (302, 303), (303, 304), (304, 305), (305, 306), (306, 307), (307, 308), (308, 309), (309, 310), (310, 311), (311, 312), (312, 313), (313, 314), (314, 315), (315, 316), (316, 317), (317, 318), (318, 319)])
me_bowl.attributes.new('sharp_edge', 'BOOLEAN', 'EDGE').data.foreach_set('value', [ (min(e.vertices), max(e.vertices)) in _k for e in me_bowl.edges])
_uv = me_bowl.uv_layers.new(name='UVMap')
_uv.uv.foreach_set('vector', [0.1908, 0.3221, 0.1698, 0.3591, 0.1945, 0.3713, 0.2111, 0.3321, 0.4855, 0.1544, 0.5281, 0.1552, 0.5271, 0.1277, 0.4846, 0.1317, 0.1718, 0.3097, 0.1467, 0.3441, 0.1698, 0.3591, 0.1908, 0.3221, 0.4837, 0.1771, 0.5259, 0.1827, 0.5281, 0.1552, 0.4855, 0.1544, 0.1543, 0.2953, 0.1254, 0.3266, 0.1467, 0.3441, 0.1718, 0.3097, 0.4794, 0.1993, 0.5206, 0.2097, 0.5259, 0.1827, 0.4837, 0.1771, 0.1386, 0.2789, 0.1063, 0.3067, 0.1254, 0.3266, 0.1543, 0.2953, 0.4725, 0.2209, 0.5123, 0.236, 0.5206, 0.2097, 0.4794, 0.1993, 0.1249, 0.2609, 0.08956, 0.2848, 0.1063, 0.3067, 0.1386, 0.2789, 0.4633, 0.2416, 0.5011, 0.2611, 0.5123, 0.236, 0.4725, 0.2209, 0.1134, 0.2413, 0.07541, 0.261, 0.08956, 0.2848, 0.1249, 0.2609, 0.4517, 0.261, 0.487, 0.2848, 0.5011, 0.2611, 0.4633, 0.2416, 0.1042, 0.2204, 0.06402, 0.2357, 0.07541, 0.261, 0.1134, 0.2413, 0.438, 0.279, 0.4704, 0.3067, 0.487, 0.2848, 0.4517, 0.261, 0.09755, 0.1984, 0.05551, 0.209, 0.06402, 0.2357, 0.1042, 0.2204, 0.3221, 0.3449, 0.3295, 0.3869, 0.3563, 0.3806, 0.3442, 0.3398, 0.4223, 0.2954, 0.4513, 0.3265, 0.4704, 0.3067, 0.438, 0.279, 0.09356, 0.1756, 0.04992, 0.1813, 0.05551, 0.209, 0.09755, 0.1984, 0.2996, 0.3475, 0.3021, 0.39, 0.3295, 0.3869, 0.3221, 0.3449, 0.4048, 0.3098, 0.43, 0.344, 0.4513, 0.3265, 0.4223, 0.2954, 0.09235, 0.1519, 0.04725, 0.1527, 0.04992, 0.1813, 0.09356, 0.1756, 0.277, 0.3475, 0.2746, 0.39, 0.3021, 0.39, 0.2996, 0.3475, 0.3858, 0.3221, 0.4069, 0.359, 0.43, 0.344, 0.4048, 0.3098, 0.4664, 0.06539, 0.5063, 0.04724, 0.4936, 0.0217, 0.4549, 0.04451, 0.2544, 0.345, 0.2472, 0.387, 0.2746, 0.39, 0.277, 0.3475, 0.3655, 0.3321, 0.3822, 0.3713, 0.4069, 0.359, 0.3858, 0.3221, 0.4751, 0.08699, 0.5161, 0.07346, 0.5063, 0.04724, 0.4664, 0.06539, 0.2324, 0.3398, 0.2204, 0.3806, 0.2472, 0.387, 0.2544, 0.345, 0.3442, 0.3398, 0.3563, 0.3806, 0.3822, 0.3713, 0.3655, 0.3321, 0.4811, 0.1092, 0.5231, 0.1003, 0.5161, 0.07346, 0.4751, 0.08699, 0.2111, 0.3321, 0.1945, 0.3713, 0.2204, 0.3806, 0.2324, 0.3398, 0.4846, 0.1317, 0.5271, 0.1277, 0.5231, 0.1003, 0.4811, 0.1092, 0.3021, 0.39, 0.3034, 0.4119, 0.3333, 0.4084, 0.3295, 0.3869, 0.43, 0.344, 0.443, 0.3616, 0.4662, 0.3425, 0.4513, 0.3265, 0.04725, 0.1527, 0.02432, 0.154, 0.02771, 0.1848, 0.04992, 0.1813, 0.2746, 0.39, 0.2733, 0.4119, 0.3034, 0.4119, 0.3021, 0.39, 0.4069, 0.359, 0.4178, 0.378, 0.443, 0.3616, 0.43, 0.344, 0.5063, 0.04724, 0.5266, 0.03851, 0.5135, 0.01106, 0.4936, 0.0217, 0.2472, 0.387, 0.2435, 0.4084, 0.2733, 0.4119, 0.2746, 0.39, 0.3822, 0.3713, 0.3909, 0.3914, 0.4178, 0.378, 0.4069, 0.359, 0.5161, 0.07346, 0.5371, 0.06683, 0.5266, 0.03851, 0.5063, 0.04724, 0.2204, 0.3806, 0.2142, 0.4016, 0.2435, 0.4084, 0.2472, 0.387, 0.3563, 0.3806, 0.3626, 0.4016, 0.3909, 0.3914, 0.3822, 0.3713, 0.5231, 0.1003, 0.5446, 0.09596, 0.5371, 0.06683, 0.5161, 0.07346, 0.1945, 0.3713, 0.186, 0.3915, 0.2142, 0.4016, 0.2204, 0.3806, 0.5271, 0.1277, 0.5489, 0.1257, 0.5446, 0.09596, 0.5231, 0.1003, 0.1698, 0.3591, 0.1591, 0.3781, 0.186, 0.3915, 0.1945, 0.3713, 0.5281, 0.1552, 0.5499, 0.1557, 0.5489, 0.1257, 0.5271, 0.1277, 0.1467, 0.3441, 0.1338, 0.3618, 0.1591, 0.3781, 0.1698, 0.3591, 0.5259, 0.1827, 0.5476, 0.1856, 0.5499, 0.1557, 0.5281, 0.1552, 0.1254, 0.3266, 0.1106, 0.3427, 0.1338, 0.3618, 0.1467, 0.3441, 0.5206, 0.2097, 0.5418, 0.2151, 0.5476, 0.1856, 0.5259, 0.1827, 0.1063, 0.3067, 0.08972, 0.3211, 0.1106, 0.3427, 0.1254, 0.3266, 0.5123, 0.236, 0.5328, 0.2437, 0.5418, 0.2151, 0.5206, 0.2097, 0.08956, 0.2848, 0.07143, 0.2971, 0.08972, 0.3211, 0.1063, 0.3067, 0.5011, 0.2611, 0.5205, 0.2711, 0.5328, 0.2437, 0.5123, 0.236, 0.07541, 0.261, 0.05594, 0.2712, 0.07143, 0.2971, 0.08956, 0.2848, 0.487, 0.2848, 0.5052, 0.2969, 0.5205, 0.2711, 0.5011, 0.2611, 0.06402, 0.2357, 0.04344, 0.2437, 0.05594, 0.2712, 0.07541, 0.261, 0.4704, 0.3067, 0.487, 0.3208, 0.5052, 0.2969, 0.487, 0.2848, 0.05551, 0.209, 0.03403, 0.2148, 0.04344, 0.2437, 0.06402, 0.2357, 0.3295, 0.3869, 0.3333, 0.4084, 0.3626, 0.4016, 0.3563, 0.3806, 0.4513, 0.3265, 0.4662, 0.3425, 0.487, 0.3208, 0.4704, 0.3067, 0.04992, 0.1813, 0.02771, 0.1848, 0.03403, 0.2148, 0.05551, 0.209, 0.4675, 0.5491, 0.4705, 0.5517, 0.4916, 0.5292, 0.4889, 0.5263, 0.5652, 0.4725, 0.5669, 0.476, 0.5952, 0.4638, 0.5939, 0.4601, 0.954, 0.5737, 0.9508, 0.5759, 0.967, 0.6023, 0.9704, 0.6004, 0.4486, 0.574, 0.4518, 0.5762, 0.4705, 0.5517, 0.4675, 0.5491, 0.935, 0.5488, 0.932, 0.5514, 0.9508, 0.5759, 0.954, 0.5737, 0.4323, 0.6006, 0.4358, 0.6025, 0.4518, 0.5762, 0.4486, 0.574, 0.9136, 0.526, 0.9109, 0.5289, 0.932, 0.5514, 0.935, 0.5488, 0.4188, 0.6288, 0.4225, 0.6303, 0.4358, 0.6025, 0.4323, 0.6006, 0.8899, 0.5055, 0.8875, 0.5086, 0.9109, 0.5289, 0.9136, 0.526, 0.4081, 0.6586, 0.4119, 0.6598, 0.4225, 0.6303, 0.4188, 0.6288, 0.8643, 0.4876, 0.8622, 0.4909, 0.8875, 0.5086, 0.8899, 0.5055, 0.6057, 0.3867, 0.6067, 0.3829, 0.5768, 0.3734, 0.5754, 0.3771, 0.837, 0.4723, 0.8352, 0.4758, 0.8622, 0.4909, 0.8643, 0.4876, 0.6362, 0.393, 0.6368, 0.3892, 0.6067, 0.3829, 0.6057, 0.3867, 0.8082, 0.4599, 0.8069, 0.4635, 0.8352, 0.4758, 0.837, 0.4723, 0.6673, 0.3962, 0.6675, 0.3923, 0.6368, 0.3892, 0.6362, 0.393, 0.7784, 0.4505, 0.7774, 0.4543, 0.8069, 0.4635, 0.8082, 0.4599, 0.6985, 0.3962, 0.6983, 0.3923, 0.6675, 0.3923, 0.6673, 0.3962, 0.7478, 0.4442, 0.7472, 0.448, 0.7774, 0.4543, 0.7784, 0.4505, 0.7295, 0.393, 0.7289, 0.3891, 0.6983, 0.3923, 0.6985, 0.3962, 0.5939, 0.4601, 0.5952, 0.4638, 0.6247, 0.4544, 0.6237, 0.4506, 0.7166, 0.441, 0.7164, 0.4449, 0.7472, 0.448, 0.7478, 0.4442, 0.7601, 0.3867, 0.7591, 0.3829, 0.7289, 0.3891, 0.7295, 0.393, 0.538, 0.4878, 0.5401, 0.4911, 0.5669, 0.476, 0.5652, 0.4725, 0.6854, 0.441, 0.6856, 0.4449, 0.7164, 0.4449, 0.7166, 0.441, 0.7903, 0.3772, 0.7889, 0.3734, 0.7591, 0.3829, 0.7601, 0.3867, 0.5124, 0.5058, 0.5148, 0.5089, 0.5401, 0.4911, 0.538, 0.4878, 0.6543, 0.4443, 0.6549, 0.4481, 0.6856, 0.4449, 0.6854, 0.441, 0.984, 0.6287, 0.9804, 0.6302, 0.991, 0.6598, 0.9948, 0.6587, 0.4889, 0.5263, 0.4916, 0.5292, 0.5148, 0.5089, 0.5124, 0.5058, 0.6237, 0.4506, 0.6247, 0.4544, 0.6549, 0.4481, 0.6543, 0.4443, 0.9704, 0.6004, 0.967, 0.6023, 0.9804, 0.6302, 0.984, 0.6287, 0.007731, 0.6956, 0.03925, 0.6861, 0.03295, 0.6537, 0.000212, 0.657, 0.4028, 0.6579, 0.3699, 0.6548, 0.3634, 0.6873, 0.395, 0.6968, 0.02249, 0.7322, 0.05173, 0.7167, 0.03925, 0.6861, 0.007731, 0.6956, 0.4028, 0.6183, 0.3699, 0.6216, 0.3699, 0.6548, 0.4028, 0.6579, 0.04413, 0.7655, 0.06981, 0.7446, 0.05173, 0.7167, 0.02249, 0.7322, 0.3951, 0.5795, 0.3636, 0.5891, 0.3699, 0.6216, 0.4028, 0.6183, 0.07216, 0.794, 0.09329, 0.7683, 0.06981, 0.7446, 0.04413, 0.7655, 0.38, 0.543, 0.351, 0.5585, 0.3636, 0.5891, 0.3951, 0.5795, 0.1053, 0.8163, 0.1209, 0.787, 0.09329, 0.7683, 0.07216, 0.794, 0.3583, 0.5101, 0.3328, 0.5309, 0.351, 0.5585, 0.38, 0.543, 0.1421, 0.8316, 0.1517, 0.7998, 0.1209, 0.787, 0.1053, 0.8163, 0.3306, 0.4819, 0.3095, 0.5074, 0.3328, 0.5309, 0.3583, 0.5101, 0.1812, 0.8394, 0.1843, 0.8064, 0.1517, 0.7998, 0.1421, 0.8316, 0.1428, 0.4437, 0.1526, 0.4754, 0.1852, 0.4689, 0.1819, 0.4359, 0.2978, 0.4594, 0.2821, 0.4886, 0.3095, 0.5074, 0.3306, 0.4819, 0.2209, 0.8394, 0.2176, 0.8064, 0.1843, 0.8064, 0.1812, 0.8394, 0.07304, 0.4811, 0.09416, 0.5066, 0.1218, 0.4881, 0.106, 0.459, 0.261, 0.4438, 0.2513, 0.4756, 0.2821, 0.4886, 0.2978, 0.4594, 0.2598, 0.8316, 0.2501, 0.8, 0.2176, 0.8064, 0.2209, 0.8394, 0.04504, 0.5092, 0.07069, 0.53, 0.09416, 0.5066, 0.07304, 0.4811, 0.2218, 0.4359, 0.2186, 0.469, 0.2513, 0.4756, 0.261, 0.4438, 0.2965, 0.8165, 0.2808, 0.7874, 0.2501, 0.8, 0.2598, 0.8316, 0.02308, 0.5422, 0.05226, 0.5576, 0.07069, 0.53, 0.04504, 0.5092, 0.1819, 0.4359, 0.1852, 0.4689, 0.2186, 0.469, 0.2218, 0.4359, 0.3295, 0.7945, 0.3085, 0.769, 0.2808, 0.7874, 0.2965, 0.8165, 0.007981, 0.5788, 0.03956, 0.5882, 0.05226, 0.5576, 0.02308, 0.5422, 0.106, 0.459, 0.1218, 0.4881, 0.1526, 0.4754, 0.1428, 0.4437, 0.3577, 0.7665, 0.332, 0.7456, 0.3085, 0.769, 0.3295, 0.7945, 0.0002764, 0.6175, 0.03305, 0.6207, 0.03956, 0.5882, 0.007981, 0.5788, 0.3798, 0.7335, 0.3506, 0.718, 0.332, 0.7456, 0.3577, 0.7665, 0.000212, 0.657, 0.03295, 0.6537, 0.03305, 0.6207, 0.0002764, 0.6175, 0.395, 0.6968, 0.3634, 0.6873, 0.3506, 0.718, 0.3798, 0.7335, 0.04344, 0.2437, 0.02134, 0.2523, 0.035, 0.2823, 0.05594, 0.2712, 0.487, 0.3208, 0.5049, 0.3361, 0.5247, 0.31, 0.5052, 0.2969, 0.03403, 0.2148, 0.01104, 0.221, 0.02134, 0.2523, 0.04344, 0.2437, 0.4662, 0.3425, 0.4822, 0.3597, 0.5049, 0.3361, 0.487, 0.3208, 0.02771, 0.1848, 0.004071, 0.1887, 0.01104, 0.221, 0.03403, 0.2148, 0.443, 0.3616, 0.457, 0.3806, 0.4822, 0.3597, 0.4662, 0.3425, 0.02432, 0.154, 0.000212, 0.1558, 0.004071, 0.1887, 0.02771, 0.1848, 0.2733, 0.4119, 0.272, 0.4354, 0.3048, 0.4354, 0.3034, 0.4119, 0.4178, 0.378, 0.4295, 0.3985, 0.457, 0.3806, 0.443, 0.3616, 0.5266, 0.03851, 0.5483, 0.02942, 0.5345, 0.000212, 0.5135, 0.01106, 0.2435, 0.4084, 0.2394, 0.4316, 0.272, 0.4354, 0.2733, 0.4119, 0.3909, 0.3914, 0.4002, 0.413, 0.4295, 0.3985, 0.4178, 0.378, 0.5371, 0.06683, 0.5595, 0.05983, 0.5483, 0.02942, 0.5266, 0.03851, 0.2142, 0.4016, 0.2076, 0.4242, 0.2394, 0.4316, 0.2435, 0.4084, 0.5446, 0.09596, 0.5676, 0.09131, 0.5595, 0.05983, 0.5371, 0.06683, 0.186, 0.3915, 0.1768, 0.4131, 0.2076, 0.4242, 0.2142, 0.4016, 0.5489, 0.1257, 0.5723, 0.1236, 0.5676, 0.09131, 0.5446, 0.09596, 0.1591, 0.3781, 0.1475, 0.3986, 0.1768, 0.4131, 0.186, 0.3915, 0.3626, 0.4016, 0.3693, 0.4241, 0.4002, 0.413, 0.3909, 0.3914, 0.5499, 0.1557, 0.5734, 0.1562, 0.5723, 0.1236, 0.5489, 0.1257, 0.1338, 0.3618, 0.1199, 0.3809, 0.1475, 0.3986, 0.1591, 0.3781, 0.5476, 0.1856, 0.5709, 0.1887, 0.5734, 0.1562, 0.5499, 0.1557, 0.1106, 0.3427, 0.09464, 0.3601, 0.1199, 0.3809, 0.1338, 0.3618, 0.5418, 0.2151, 0.5646, 0.2208, 0.5709, 0.1887, 0.5476, 0.1856, 0.08972, 0.3211, 0.07186, 0.3365, 0.09464, 0.3601, 0.1106, 0.3427, 0.5328, 0.2437, 0.5548, 0.252, 0.5646, 0.2208, 0.5418, 0.2151, 0.07143, 0.2971, 0.0519, 0.3104, 0.07186, 0.3365, 0.08972, 0.3211, 0.5205, 0.2711, 0.5414, 0.2819, 0.5548, 0.252, 0.5328, 0.2437, 0.05594, 0.2712, 0.035, 0.2823, 0.0519, 0.3104, 0.07143, 0.2971, 0.5052, 0.2969, 0.5247, 0.31, 0.5414, 0.2819, 0.5205, 0.2711, 0.1843, 0.8064, 0.1871, 0.7775, 0.16, 0.772, 0.1517, 0.7998, 0.1218, 0.4881, 0.1356, 0.5136, 0.1611, 0.5031, 0.1526, 0.4754, 0.2821, 0.4886, 0.2682, 0.5143, 0.2912, 0.5295, 0.3095, 0.5074, 0.2176, 0.8064, 0.2146, 0.7776, 0.1871, 0.7775, 0.1843, 0.8064, 0.09416, 0.5066, 0.1126, 0.5289, 0.1356, 0.5136, 0.1218, 0.4881, 0.2513, 0.4756, 0.2428, 0.5035, 0.2682, 0.5143, 0.2821, 0.4886, 0.2501, 0.8, 0.2416, 0.7723, 0.2146, 0.7776, 0.2176, 0.8064, 0.07069, 0.53, 0.09313, 0.5483, 0.1126, 0.5289, 0.09416, 0.5066, 0.2186, 0.469, 0.2158, 0.4979, 0.2428, 0.5035, 0.2513, 0.4756, 0.2808, 0.7874, 0.2671, 0.7619, 0.2416, 0.7723, 0.2501, 0.8, 0.05226, 0.5576, 0.0778, 0.5711, 0.09313, 0.5483, 0.07069, 0.53, 0.1852, 0.4689, 0.1882, 0.4978, 0.2158, 0.4979, 0.2186, 0.469, 0.3085, 0.769, 0.29, 0.7466, 0.2671, 0.7619, 0.2808, 0.7874, 0.03956, 0.5882, 0.06721, 0.5965, 0.0778, 0.5711, 0.05226, 0.5576, 0.1526, 0.4754, 0.1611, 0.5031, 0.1882, 0.4978, 0.1852, 0.4689, 0.332, 0.7456, 0.3096, 0.7273, 0.29, 0.7466, 0.3085, 0.769, 0.03305, 0.6207, 0.06176, 0.6234, 0.06721, 0.5965, 0.03956, 0.5882, 0.3506, 0.718, 0.325, 0.7044, 0.3096, 0.7273, 0.332, 0.7456, 0.03295, 0.6537, 0.06163, 0.6509, 0.06176, 0.6234, 0.03305, 0.6207, 0.3634, 0.6873, 0.3356, 0.679, 0.325, 0.7044, 0.3506, 0.718, 0.03925, 0.6861, 0.06682, 0.6778, 0.06163, 0.6509, 0.03295, 0.6537, 0.3699, 0.6548, 0.3411, 0.652, 0.3356, 0.679, 0.3634, 0.6873, 0.05173, 0.7167, 0.07712, 0.7033, 0.06682, 0.6778, 0.03925, 0.6861, 0.3699, 0.6216, 0.3412, 0.6245, 0.3411, 0.652, 0.3699, 0.6548, 0.06981, 0.7446, 0.09244, 0.7262, 0.07712, 0.7033, 0.05173, 0.7167, 0.3636, 0.5891, 0.3359, 0.5975, 0.3412, 0.6245, 0.3699, 0.6216, 0.09329, 0.7683, 0.1118, 0.7459, 0.09244, 0.7262, 0.06981, 0.7446, 0.351, 0.5585, 0.3256, 0.5721, 0.3359, 0.5975, 0.3636, 0.5891, 0.1209, 0.787, 0.1346, 0.7613, 0.1118, 0.7459, 0.09329, 0.7683, 0.3328, 0.5309, 0.3104, 0.5492, 0.3256, 0.5721, 0.351, 0.5585, 0.1517, 0.7998, 0.16, 0.772, 0.1346, 0.7613, 0.1209, 0.787, 0.3095, 0.5074, 0.2912, 0.5295, 0.3104, 0.5492, 0.3328, 0.5309, 0.2479, 0.7261, 0.2363, 0.7043, 0.2226, 0.7099, 0.2298, 0.7335, 0.1137, 0.5901, 0.1354, 0.6017, 0.1437, 0.5896, 0.1247, 0.5739, 0.1923, 0.5383, 0.1947, 0.5629, 0.2094, 0.563, 0.2119, 0.5385, 0.2644, 0.7154, 0.2486, 0.6962, 0.2363, 0.7043, 0.2479, 0.7261, 0.1061, 0.6081, 0.1297, 0.6153, 0.1354, 0.6017, 0.1137, 0.5901, 0.1731, 0.542, 0.1802, 0.5656, 0.1947, 0.5629, 0.1923, 0.5383, 0.2781, 0.7014, 0.2591, 0.6859, 0.2486, 0.6962, 0.2644, 0.7154, 0.1021, 0.6273, 0.1267, 0.6297, 0.1297, 0.6153, 0.1061, 0.6081, 0.2891, 0.6853, 0.2674, 0.6737, 0.2591, 0.6859, 0.2781, 0.7014, 0.102, 0.6468, 0.1265, 0.6445, 0.1267, 0.6297, 0.1021, 0.6273, 0.2967, 0.6673, 0.2731, 0.6602, 0.2674, 0.6737, 0.2891, 0.6853, 0.1056, 0.6661, 0.1292, 0.659, 0.1265, 0.6445, 0.102, 0.6468, 0.3006, 0.6482, 0.2761, 0.6457, 0.2731, 0.6602, 0.2967, 0.6673, 0.1129, 0.6842, 0.1347, 0.6727, 0.1292, 0.659, 0.1056, 0.6661, 0.3008, 0.6286, 0.2763, 0.631, 0.2761, 0.6457, 0.3006, 0.6482, 0.1239, 0.7004, 0.143, 0.6849, 0.1347, 0.6727, 0.1129, 0.6842, 0.2971, 0.6094, 0.2735, 0.6165, 0.2763, 0.631, 0.3008, 0.6286, 0.1376, 0.7144, 0.1533, 0.6954, 0.143, 0.6849, 0.1239, 0.7004, 0.2898, 0.5913, 0.268, 0.6029, 0.2735, 0.6165, 0.2971, 0.6094, 0.1538, 0.7254, 0.1654, 0.7037, 0.1533, 0.6954, 0.1376, 0.7144, 0.2791, 0.5749, 0.26, 0.5905, 0.268, 0.6029, 0.2898, 0.5913, 0.1718, 0.733, 0.179, 0.7094, 0.1654, 0.7037, 0.1538, 0.7254, 0.2654, 0.5609, 0.2496, 0.5799, 0.26, 0.5905, 0.2791, 0.5749, 0.1909, 0.737, 0.1934, 0.7125, 0.179, 0.7094, 0.1718, 0.733, 0.1549, 0.5494, 0.1665, 0.5712, 0.1802, 0.5656, 0.1731, 0.542, 0.249, 0.5502, 0.2373, 0.5718, 0.2496, 0.5799, 0.2654, 0.5609, 0.2105, 0.7372, 0.2081, 0.7126, 0.1934, 0.7125, 0.1909, 0.737, 0.1386, 0.5602, 0.1542, 0.5792, 0.1665, 0.5712, 0.1549, 0.5494, 0.231, 0.5425, 0.2238, 0.5661, 0.2373, 0.5718, 0.249, 0.5502, 0.2298, 0.7335, 0.2226, 0.7099, 0.2081, 0.7126, 0.2105, 0.7372, 0.1247, 0.5739, 0.1437, 0.5896, 0.1542, 0.5792, 0.1386, 0.5602, 0.2119, 0.5385, 0.2094, 0.563, 0.2238, 0.5661, 0.231, 0.5425, 0.2674, 0.6737, 0.2467, 0.6624, 0.241, 0.6708, 0.2591, 0.6859, 0.1265, 0.6445, 0.15, 0.6423, 0.1501, 0.6322, 0.1267, 0.6297, 0.2731, 0.6602, 0.2506, 0.6531, 0.2467, 0.6624, 0.2674, 0.6737, 0.1292, 0.659, 0.1519, 0.6523, 0.15, 0.6423, 0.1265, 0.6445, 0.2761, 0.6457, 0.2527, 0.6432, 0.2506, 0.6531, 0.2731, 0.6602, 0.1347, 0.6727, 0.1557, 0.6616, 0.1519, 0.6523, 0.1292, 0.659, 0.2763, 0.631, 0.2528, 0.6331, 0.2527, 0.6432, 0.2761, 0.6457, 0.143, 0.6849, 0.1613, 0.6701, 0.1557, 0.6616, 0.1347, 0.6727, 0.2735, 0.6165, 0.2509, 0.6232, 0.2528, 0.6331, 0.2763, 0.631, 0.1533, 0.6954, 0.1683, 0.6773, 0.1613, 0.6701, 0.143, 0.6849, 0.268, 0.6029, 0.2471, 0.6138, 0.2509, 0.6232, 0.2735, 0.6165, 0.1654, 0.7037, 0.1767, 0.683, 0.1683, 0.6773, 0.1533, 0.6954, 0.26, 0.5905, 0.2416, 0.6054, 0.2471, 0.6138, 0.268, 0.6029, 0.179, 0.7094, 0.186, 0.6869, 0.1767, 0.683, 0.1654, 0.7037, 0.2496, 0.5799, 0.2345, 0.5982, 0.2416, 0.6054, 0.26, 0.5905, 0.1934, 0.7125, 0.1959, 0.689, 0.186, 0.6869, 0.179, 0.7094, 0.1665, 0.5712, 0.1775, 0.592, 0.1869, 0.5883, 0.1802, 0.5656, 0.2373, 0.5718, 0.2261, 0.5925, 0.2345, 0.5982, 0.2496, 0.5799, 0.2081, 0.7126, 0.206, 0.6891, 0.1959, 0.689, 0.1934, 0.7125, 0.1542, 0.5792, 0.169, 0.5976, 0.1775, 0.592, 0.1665, 0.5712, 0.2238, 0.5661, 0.2168, 0.5885, 0.2261, 0.5925, 0.2373, 0.5718, 0.2226, 0.7099, 0.2159, 0.6872, 0.206, 0.6891, 0.2081, 0.7126, 0.1437, 0.5896, 0.1618, 0.6047, 0.169, 0.5976, 0.1542, 0.5792, 0.2094, 0.563, 0.2069, 0.5865, 0.2168, 0.5885, 0.2238, 0.5661, 0.2363, 0.7043, 0.2253, 0.6834, 0.2159, 0.6872, 0.2226, 0.7099, 0.1354, 0.6017, 0.1561, 0.613, 0.1618, 0.6047, 0.1437, 0.5896, 0.1947, 0.5629, 0.1968, 0.5864, 0.2069, 0.5865, 0.2094, 0.563, 0.2486, 0.6962, 0.2338, 0.6779, 0.2253, 0.6834, 0.2363, 0.7043, 0.1297, 0.6153, 0.1522, 0.6223, 0.1561, 0.613, 0.1354, 0.6017, 0.1802, 0.5656, 0.1869, 0.5883, 0.1968, 0.5864, 0.1947, 0.5629, 0.2591, 0.6859, 0.241, 0.6708, 0.2338, 0.6779, 0.2486, 0.6962, 0.1267, 0.6297, 0.1501, 0.6322, 0.1522, 0.6223, 0.1297, 0.6153, 0.5778, 0.069, 0.5911, 0.07301, 0.5977, 0.05766, 0.5854, 0.0511, 0.7734, 0.08872, 0.7596, 0.09022, 0.7596, 0.1069, 0.7734, 0.1081, 0.5854, 0.0511, 0.5977, 0.05766, 0.6071, 0.04391, 0.5964, 0.03506, 0.7734, 0.1081, 0.7596, 0.1069, 0.7562, 0.1232, 0.7695, 0.1271, 0.5964, 0.03506, 0.6071, 0.04391, 0.6191, 0.03232, 0.6103, 0.02153, 0.7695, 0.1271, 0.7562, 0.1232, 0.7497, 0.1385, 0.762, 0.1451, 0.6103, 0.02153, 0.6191, 0.03232, 0.6331, 0.02333, 0.6267, 0.01101, 0.762, 0.1451, 0.7497, 0.1385, 0.7403, 0.1524, 0.7511, 0.1612, 0.6267, 0.01101, 0.6331, 0.02333, 0.6487, 0.01729, 0.6447, 0.003879, 0.7511, 0.1612, 0.7403, 0.1524, 0.7283, 0.1641, 0.7371, 0.1749, 0.6447, 0.003879, 0.6487, 0.01729, 0.6653, 0.01415, 0.6639, 0.000212, 0.7371, 0.1749, 0.7283, 0.1641, 0.7142, 0.1733, 0.7208, 0.1857, 0.6639, 0.000212, 0.6653, 0.01415, 0.6822, 0.01419, 0.6835, 0.000225, 0.7208, 0.1857, 0.7142, 0.1733, 0.6985, 0.1797, 0.7026, 0.1931, 0.6835, 0.000225, 0.6822, 0.01419, 0.6988, 0.01744, 0.7027, 0.003972, 0.6099, 0.1748, 0.6187, 0.1639, 0.6067, 0.152, 0.596, 0.161, 0.7026, 0.1931, 0.6985, 0.1797, 0.6819, 0.1829, 0.6834, 0.1969, 0.7027, 0.003972, 0.6988, 0.01744, 0.7145, 0.02379, 0.7208, 0.01134, 0.596, 0.161, 0.6067, 0.152, 0.5974, 0.1381, 0.5851, 0.1448, 0.6834, 0.1969, 0.6819, 0.1829, 0.665, 0.1829, 0.6637, 0.1969, 0.7208, 0.01134, 0.7145, 0.02379, 0.7285, 0.033, 0.7372, 0.02205, 0.5851, 0.1448, 0.5974, 0.1381, 0.5909, 0.1225, 0.5776, 0.1267, 0.6637, 0.1969, 0.665, 0.1829, 0.6484, 0.1796, 0.6444, 0.1931, 0.7372, 0.02205, 0.7285, 0.033, 0.7405, 0.04474, 0.7511, 0.03572, 0.5776, 0.1267, 0.5909, 0.1225, 0.5877, 0.1061, 0.5738, 0.1076, 0.6444, 0.1931, 0.6484, 0.1796, 0.6327, 0.1732, 0.6263, 0.1857, 0.7511, 0.03572, 0.7405, 0.04474, 0.7499, 0.05855, 0.762, 0.05181, 0.5738, 0.1076, 0.5877, 0.1061, 0.5878, 0.08937, 0.5739, 0.08807, 0.6263, 0.1857, 0.6327, 0.1732, 0.6187, 0.1639, 0.6099, 0.1748, 0.762, 0.05181, 0.7499, 0.05855, 0.7563, 0.07391, 0.7695, 0.0697, 0.5739, 0.08807, 0.5878, 0.08937, 0.5911, 0.07301, 0.5778, 0.069, 0.7695, 0.0697, 0.7563, 0.07391, 0.7596, 0.09022, 0.7734, 0.08872, 0.7431, 0.2584, 0.7343, 0.2611, 0.7373, 0.276, 0.7464, 0.2751, 0.5772, 0.2584, 0.586, 0.2611, 0.5918, 0.2471, 0.5837, 0.2427, 0.7464, 0.2751, 0.7373, 0.276, 0.7373, 0.2912, 0.7464, 0.2921, 0.5837, 0.2427, 0.5918, 0.2471, 0.6002, 0.2344, 0.5931, 0.2286, 0.701, 0.3601, 0.6967, 0.352, 0.6826, 0.3578, 0.6853, 0.3666, 0.7464, 0.2921, 0.7373, 0.2912, 0.7343, 0.3061, 0.7431, 0.3088, 0.5931, 0.2286, 0.6002, 0.2344, 0.611, 0.2237, 0.6051, 0.2166, 0.6853, 0.3666, 0.6826, 0.3578, 0.6677, 0.3607, 0.6686, 0.3699, 0.7431, 0.3088, 0.7343, 0.3061, 0.7285, 0.3201, 0.7366, 0.3245, 0.6051, 0.2166, 0.611, 0.2237, 0.6236, 0.2152, 0.6193, 0.2071, 0.6686, 0.3699, 0.6677, 0.3607, 0.6525, 0.3607, 0.6516, 0.3699, 0.7366, 0.3245, 0.7285, 0.3201, 0.72, 0.3328, 0.7272, 0.3386, 0.6193, 0.2071, 0.6236, 0.2152, 0.6376, 0.2094, 0.635, 0.2006, 0.6516, 0.3699, 0.6525, 0.3607, 0.6376, 0.3578, 0.635, 0.3666, 0.7272, 0.3386, 0.72, 0.3328, 0.7093, 0.3435, 0.7151, 0.3506, 0.635, 0.2006, 0.6376, 0.2094, 0.6525, 0.2065, 0.6516, 0.1973, 0.635, 0.3666, 0.6376, 0.3578, 0.6236, 0.352, 0.6193, 0.3601, 0.7151, 0.3506, 0.7093, 0.3435, 0.6967, 0.352, 0.701, 0.3601, 0.6516, 0.1973, 0.6525, 0.2065, 0.6677, 0.2065, 0.6686, 0.1973, 0.6193, 0.3601, 0.6236, 0.352, 0.611, 0.3435, 0.6051, 0.3506, 0.6686, 0.1973, 0.6677, 0.2065, 0.6826, 0.2094, 0.6853, 0.2006, 0.6051, 0.3506, 0.611, 0.3435, 0.6002, 0.3328, 0.5931, 0.3386, 0.6853, 0.2006, 0.6826, 0.2094, 0.6967, 0.2152, 0.701, 0.2071, 0.5931, 0.3386, 0.6002, 0.3328, 0.5918, 0.3201, 0.5837, 0.3245, 0.701, 0.2071, 0.6967, 0.2152, 0.7093, 0.2237, 0.7151, 0.2166, 0.5837, 0.3245, 0.5918, 0.3201, 0.586, 0.3061, 0.5772, 0.3088, 0.7151, 0.2166, 0.7093, 0.2237, 0.72, 0.2344, 0.7272, 0.2286, 0.5772, 0.3088, 0.586, 0.3061, 0.583, 0.2912, 0.5738, 0.2921, 0.7272, 0.2286, 0.72, 0.2344, 0.7285, 0.2471, 0.7366, 0.2427, 0.5738, 0.2921, 0.583, 0.2912, 0.583, 0.276, 0.5738, 0.2751, 0.7366, 0.2427, 0.7285, 0.2471, 0.7343, 0.2611, 0.7431, 0.2584, 0.5738, 0.2751, 0.583, 0.276, 0.586, 0.2611, 0.5772, 0.2584, 0.5798, 0.6717, 0.579, 0.6616, 0.5631, 0.6636, 0.5647, 0.6736, 0.6548, 0.6808, 0.6579, 0.6712, 0.6426, 0.6667, 0.6402, 0.6766, 0.4179, 0.7922, 0.4084, 0.7885, 0.4032, 0.8036, 0.4129, 0.8066, 0.5647, 0.6736, 0.5631, 0.6636, 0.5474, 0.6667, 0.5498, 0.6766, 0.6402, 0.6766, 0.6426, 0.6667, 0.6269, 0.6636, 0.6253, 0.6736, 0.7771, 0.8066, 0.7868, 0.8036, 0.7816, 0.7885, 0.7721, 0.7922, 0.5498, 0.6766, 0.5474, 0.6667, 0.5321, 0.6712, 0.5352, 0.6808, 0.6253, 0.6736, 0.6269, 0.6636, 0.611, 0.6616, 0.6102, 0.6717, 0.7721, 0.7922, 0.7816, 0.7885, 0.7752, 0.7738, 0.7661, 0.7783, 0.5352, 0.6808, 0.5321, 0.6712, 0.5171, 0.6768, 0.521, 0.6861, 0.6102, 0.6717, 0.611, 0.6616, 0.595, 0.661, 0.595, 0.6711, 0.7661, 0.7783, 0.7752, 0.7738, 0.7676, 0.7597, 0.7589, 0.7649, 0.521, 0.6861, 0.5171, 0.6768, 0.5026, 0.6836, 0.5073, 0.6926, 0.7589, 0.7649, 0.7676, 0.7597, 0.759, 0.7463, 0.7507, 0.7521, 0.5073, 0.6926, 0.5026, 0.6836, 0.4887, 0.6915, 0.4941, 0.7001, 0.7507, 0.7521, 0.759, 0.7463, 0.7492, 0.7336, 0.7414, 0.74, 0.4941, 0.7001, 0.4887, 0.6915, 0.4755, 0.7006, 0.4815, 0.7087, 0.7414, 0.74, 0.7492, 0.7336, 0.7386, 0.7216, 0.7313, 0.7287, 0.4815, 0.7087, 0.4755, 0.7006, 0.463, 0.7106, 0.4697, 0.7182, 0.7313, 0.7287, 0.7386, 0.7216, 0.727, 0.7106, 0.7203, 0.7182, 0.4697, 0.7182, 0.463, 0.7106, 0.4514, 0.7216, 0.4587, 0.7287, 0.7203, 0.7182, 0.727, 0.7106, 0.7145, 0.7006, 0.7085, 0.7087, 0.4587, 0.7287, 0.4514, 0.7216, 0.4407, 0.7336, 0.4485, 0.74, 0.7085, 0.7087, 0.7145, 0.7006, 0.7013, 0.6915, 0.6959, 0.7001, 0.4485, 0.74, 0.4407, 0.7336, 0.431, 0.7463, 0.4393, 0.7521, 0.6959, 0.7001, 0.7013, 0.6915, 0.6874, 0.6836, 0.6827, 0.6926, 0.4393, 0.7521, 0.431, 0.7463, 0.4224, 0.7597, 0.4311, 0.7649, 0.6827, 0.6926, 0.6874, 0.6836, 0.6729, 0.6768, 0.669, 0.6861, 0.4311, 0.7649, 0.4224, 0.7597, 0.4148, 0.7738, 0.4239, 0.7783, 0.595, 0.6711, 0.595, 0.661, 0.579, 0.6616, 0.5798, 0.6717, 0.669, 0.6861, 0.6729, 0.6768, 0.6579, 0.6712, 0.6548, 0.6808, 0.4239, 0.7783, 0.4148, 0.7738, 0.4084, 0.7885, 0.4179, 0.7922, 0.5669, 0.476, 0.5684, 0.479, 0.5964, 0.4669, 0.5952, 0.4638, 0.5401, 0.4911, 0.5418, 0.4939, 0.5684, 0.479, 0.5669, 0.476, 0.5148, 0.5089, 0.5169, 0.5115, 0.5418, 0.4939, 0.5401, 0.4911, 0.4916, 0.5292, 0.4939, 0.5315, 0.5169, 0.5115, 0.5148, 0.5089, 0.4705, 0.5517, 0.473, 0.5538, 0.4939, 0.5315, 0.4916, 0.5292, 0.4518, 0.5762, 0.4546, 0.5781, 0.473, 0.5538, 0.4705, 0.5517, 0.4358, 0.6025, 0.4387, 0.6041, 0.4546, 0.5781, 0.4518, 0.5762, 0.4225, 0.6303, 0.4255, 0.6316, 0.4387, 0.6041, 0.4358, 0.6025, 0.4119, 0.6598, 0.4152, 0.6606, 0.4255, 0.6316, 0.4225, 0.6303, 0.6067, 0.3829, 0.6075, 0.3797, 0.5782, 0.3703, 0.5768, 0.3734, 0.6368, 0.3892, 0.6373, 0.3859, 0.6075, 0.3797, 0.6067, 0.3829, 0.6675, 0.3923, 0.6676, 0.389, 0.6373, 0.3859, 0.6368, 0.3892, 0.6983, 0.3923, 0.6981, 0.389, 0.6676, 0.389, 0.6675, 0.3923, 0.7289, 0.3891, 0.7284, 0.3859, 0.6981, 0.389, 0.6983, 0.3923, 0.7591, 0.3829, 0.7582, 0.3797, 0.7284, 0.3859, 0.7289, 0.3891, 0.7889, 0.3734, 0.7875, 0.3703, 0.7582, 0.3797, 0.7591, 0.3829, 0.9804, 0.6302, 0.9773, 0.6315, 0.9877, 0.6606, 0.991, 0.6598, 0.967, 0.6023, 0.9641, 0.6039, 0.9773, 0.6315, 0.9804, 0.6302, 0.9508, 0.5759, 0.9481, 0.5778, 0.9641, 0.6039, 0.967, 0.6023, 0.932, 0.5514, 0.9295, 0.5535, 0.9481, 0.5778, 0.9508, 0.5759, 0.9109, 0.5289, 0.9086, 0.5312, 0.9295, 0.5535, 0.932, 0.5514, 0.8875, 0.5086, 0.8855, 0.5112, 0.9086, 0.5312, 0.9109, 0.5289, 0.8622, 0.4909, 0.8604, 0.4937, 0.8855, 0.5112, 0.8875, 0.5086, 0.8352, 0.4758, 0.8338, 0.4788, 0.8604, 0.4937, 0.8622, 0.4909, 0.8069, 0.4635, 0.8057, 0.4667, 0.8338, 0.4788, 0.8352, 0.4758, 0.7774, 0.4543, 0.7766, 0.4575, 0.8057, 0.4667, 0.8069, 0.4635, 0.7472, 0.448, 0.7467, 0.4513, 0.7766, 0.4575, 0.7774, 0.4543, 0.7164, 0.4449, 0.7163, 0.4482, 0.7467, 0.4513, 0.7472, 0.448, 0.6856, 0.4449, 0.6857, 0.4483, 0.7163, 0.4482, 0.7164, 0.4449, 0.6549, 0.4481, 0.6554, 0.4514, 0.6857, 0.4483, 0.6856, 0.4449, 0.6247, 0.4544, 0.6255, 0.4576, 0.6554, 0.4514, 0.6549, 0.4481, 0.5952, 0.4638, 0.5964, 0.4669, 0.6255, 0.4576, 0.6247, 0.4544, 0.3034, 0.4119, 0.3048, 0.4354, 0.3374, 0.4316, 0.3333, 0.4084, 0.5629, 0.4679, 0.5652, 0.4725, 0.5939, 0.4601, 0.5921, 0.4553, 0.5352, 0.4835, 0.538, 0.4878, 0.5652, 0.4725, 0.5629, 0.4679, 0.5092, 0.5018, 0.5124, 0.5058, 0.538, 0.4878, 0.5352, 0.4835, 0.4853, 0.5226, 0.4889, 0.5263, 0.5124, 0.5058, 0.5092, 0.5018, 0.4636, 0.5458, 0.4675, 0.5491, 0.4889, 0.5263, 0.4853, 0.5226, 0.4444, 0.5711, 0.4486, 0.574, 0.4675, 0.5491, 0.4636, 0.5458, 0.4278, 0.5982, 0.4323, 0.6006, 0.4486, 0.574, 0.4444, 0.5711, 0.4141, 0.6268, 0.4188, 0.6288, 0.4323, 0.6006, 0.4278, 0.5982, 0.4032, 0.6568, 0.4081, 0.6586, 0.4188, 0.6288, 0.4141, 0.6268, 0.6044, 0.3917, 0.6057, 0.3867, 0.5754, 0.3771, 0.5738, 0.3821, 0.6355, 0.3981, 0.6362, 0.393, 0.6057, 0.3867, 0.6044, 0.3917, 0.667, 0.4013, 0.6673, 0.3962, 0.6362, 0.393, 0.6355, 0.3981, 0.6988, 0.4013, 0.6985, 0.3962, 0.6673, 0.3962, 0.667, 0.4013, 0.7303, 0.3981, 0.7295, 0.393, 0.6985, 0.3962, 0.6988, 0.4013, 0.7614, 0.3916, 0.7601, 0.3867, 0.7295, 0.393, 0.7303, 0.3981, 0.7918, 0.3821, 0.7903, 0.3772, 0.7601, 0.3867, 0.7614, 0.3916, 0.9888, 0.6266, 0.984, 0.6287, 0.9948, 0.6587, 0.9998, 0.6568, 0.975, 0.5979, 0.9704, 0.6004, 0.984, 0.6287, 0.9888, 0.6266, 0.9583, 0.5708, 0.954, 0.5737, 0.9704, 0.6004, 0.975, 0.5979, 0.939, 0.5455, 0.935, 0.5488, 0.954, 0.5737, 0.9583, 0.5708, 0.9171, 0.5223, 0.9136, 0.526, 0.935, 0.5488, 0.939, 0.5455, 0.8931, 0.5015, 0.8899, 0.5055, 0.9136, 0.526, 0.9171, 0.5223, 0.867, 0.4832, 0.8643, 0.4876, 0.8899, 0.5055, 0.8931, 0.5015, 0.8392, 0.4676, 0.837, 0.4723, 0.8643, 0.4876, 0.867, 0.4832, 0.81, 0.455, 0.8082, 0.4599, 0.837, 0.4723, 0.8392, 0.4676, 0.7797, 0.4455, 0.7784, 0.4505, 0.8082, 0.4599, 0.81, 0.455, 0.7485, 0.4391, 0.7478, 0.4442, 0.7784, 0.4505, 0.7797, 0.4455, 0.7169, 0.4359, 0.7166, 0.441, 0.7478, 0.4442, 0.7485, 0.4391, 0.6851, 0.4359, 0.6854, 0.441, 0.7166, 0.441, 0.7169, 0.4359, 0.6535, 0.4392, 0.6543, 0.4443, 0.6854, 0.441, 0.6851, 0.4359, 0.6223, 0.4457, 0.6237, 0.4506, 0.6543, 0.4443, 0.6535, 0.4392, 0.5921, 0.4553, 0.5939, 0.4601, 0.6237, 0.4506, 0.6223, 0.4457, 0.3333, 0.4084, 0.3374, 0.4316, 0.3693, 0.4241, 0.3626, 0.4016, 0.1775, 0.592, 0.2014, 0.6377, 0.1869, 0.5883, 0.1869, 0.5883, 0.2014, 0.6377, 0.1968, 0.5864, 0.1968, 0.5864, 0.2014, 0.6377, 0.2069, 0.5865, 0.2069, 0.5865, 0.2014, 0.6377, 0.2168, 0.5885, 0.2168, 0.5885, 0.2014, 0.6377, 0.2261, 0.5925, 0.2261, 0.5925, 0.2014, 0.6377, 0.2345, 0.5982, 0.2345, 0.5982, 0.2014, 0.6377, 0.2416, 0.6054, 0.2416, 0.6054, 0.2014, 0.6377, 0.2471, 0.6138, 0.2471, 0.6138, 0.2014, 0.6377, 0.2509, 0.6232, 0.2509, 0.6232, 0.2014, 0.6377, 0.2528, 0.6331, 0.2528, 0.6331, 0.2014, 0.6377, 0.2527, 0.6432, 0.2527, 0.6432, 0.2014, 0.6377, 0.2506, 0.6531, 0.2506, 0.6531, 0.2014, 0.6377, 0.2467, 0.6624, 0.2467, 0.6624, 0.2014, 0.6377, 0.241, 0.6708, 0.241, 0.6708, 0.2014, 0.6377, 0.2338, 0.6779, 0.2338, 0.6779, 0.2014, 0.6377, 0.2253, 0.6834, 0.2253, 0.6834, 0.2014, 0.6377, 0.2159, 0.6872, 0.2159, 0.6872, 0.2014, 0.6377, 0.206, 0.6891, 0.206, 0.6891, 0.2014, 0.6377, 0.1959, 0.689, 0.1959, 0.689, 0.2014, 0.6377, 0.186, 0.6869, 0.186, 0.6869, 0.2014, 0.6377, 0.1767, 0.683, 0.1767, 0.683, 0.2014, 0.6377, 0.1683, 0.6773, 0.1683, 0.6773, 0.2014, 0.6377, 0.1613, 0.6701, 0.1613, 0.6701, 0.2014, 0.6377, 0.1557, 0.6616, 0.1557, 0.6616, 0.2014, 0.6377, 0.1519, 0.6523, 0.1519, 0.6523, 0.2014, 0.6377, 0.15, 0.6423, 0.15, 0.6423, 0.2014, 0.6377, 0.1501, 0.6322, 0.1501, 0.6322, 0.2014, 0.6377, 0.1522, 0.6223, 0.1522, 0.6223, 0.2014, 0.6377, 0.1561, 0.613, 0.1561, 0.613, 0.2014, 0.6377, 0.1618, 0.6047, 0.1618, 0.6047, 0.2014, 0.6377, 0.169, 0.5976, 0.169, 0.5976, 0.2014, 0.6377, 0.1775, 0.592, 0.8044, 0.3567, 0.8281, 0.2785, 0.7896, 0.3505, 0.7896, 0.3505, 0.8281, 0.2785, 0.7763, 0.3417, 0.7763, 0.3417, 0.8281, 0.2785, 0.765, 0.3303, 0.765, 0.3303, 0.8281, 0.2785, 0.7561, 0.317, 0.7561, 0.317, 0.8281, 0.2785, 0.75, 0.3022, 0.75, 0.3022, 0.8281, 0.2785, 0.7469, 0.2866, 0.7469, 0.2866, 0.8281, 0.2785, 0.7469, 0.2705, 0.7469, 0.2705, 0.8281, 0.2785, 0.75, 0.2549, 0.75, 0.2549, 0.8281, 0.2785, 0.7561, 0.2401, 0.7561, 0.2401, 0.8281, 0.2785, 0.765, 0.2268, 0.765, 0.2268, 0.8281, 0.2785, 0.7763, 0.2154, 0.7763, 0.2154, 0.8281, 0.2785, 0.7896, 0.2066, 0.7896, 0.2066, 0.8281, 0.2785, 0.8044, 0.2004, 0.8044, 0.2004, 0.8281, 0.2785, 0.8201, 0.1973, 0.8201, 0.1973, 0.8281, 0.2785, 0.8361, 0.1973, 0.8361, 0.1973, 0.8281, 0.2785, 0.8518, 0.2004, 0.8518, 0.2004, 0.8281, 0.2785, 0.8666, 0.2066, 0.8666, 0.2066, 0.8281, 0.2785, 0.8799, 0.2154, 0.8799, 0.2154, 0.8281, 0.2785, 0.8912, 0.2268, 0.8912, 0.2268, 0.8281, 0.2785, 0.9001, 0.2401, 0.9001, 0.2401, 0.8281, 0.2785, 0.9062, 0.2549, 0.9062, 0.2549, 0.8281, 0.2785, 0.9093, 0.2705, 0.9093, 0.2705, 0.8281, 0.2785, 0.9093, 0.2866, 0.9093, 0.2866, 0.8281, 0.2785, 0.9062, 0.3022, 0.9062, 0.3022, 0.8281, 0.2785, 0.9001, 0.317, 0.9001, 0.317, 0.8281, 0.2785, 0.8912, 0.3303, 0.8912, 0.3303, 0.8281, 0.2785, 0.8799, 0.3417, 0.8799, 0.3417, 0.8281, 0.2785, 0.8666, 0.3505, 0.8666, 0.3505, 0.8281, 0.2785, 0.8518, 0.3567, 0.8518, 0.3567, 0.8281, 0.2785, 0.8361, 0.3598, 0.8361, 0.3598, 0.8281, 0.2785, 0.8201, 0.3598, 0.8201, 0.3598, 0.8281, 0.2785, 0.8044, 0.3567, 0.4483, 0.1352, 0.4846, 0.1317, 0.4811, 0.1092, 0.4454, 0.1169, 0.2253, 0.2988, 0.2111, 0.3321, 0.2324, 0.3398, 0.2427, 0.305, 0.4454, 0.1169, 0.4811, 0.1092, 0.4751, 0.08699, 0.4403, 0.09907, 0.3339, 0.305, 0.3442, 0.3398, 0.3655, 0.3321, 0.3513, 0.2987, 0.2427, 0.305, 0.2324, 0.3398, 0.2544, 0.345, 0.2607, 0.3092, 0.4403, 0.09907, 0.4751, 0.08699, 0.4664, 0.06539, 0.4331, 0.08189, 0.3513, 0.2987, 0.3655, 0.3321, 0.3858, 0.3221, 0.3679, 0.2905, 0.2607, 0.3092, 0.2544, 0.345, 0.277, 0.3475, 0.2791, 0.3113, 0.4331, 0.08189, 0.4664, 0.06539, 0.4549, 0.04451, 0.4237, 0.06571, 0.3679, 0.2905, 0.3858, 0.3221, 0.4048, 0.3098, 0.3834, 0.2805, 0.2791, 0.3113, 0.277, 0.3475, 0.2996, 0.3475, 0.2976, 0.3113, 0.1295, 0.1536, 0.09235, 0.1519, 0.09356, 0.1756, 0.13, 0.172, 0.3834, 0.2805, 0.4048, 0.3098, 0.4223, 0.2954, 0.3977, 0.2687, 0.2976, 0.3113, 0.2996, 0.3475, 0.3221, 0.3449, 0.3159, 0.3092, 0.13, 0.172, 0.09356, 0.1756, 0.09755, 0.1984, 0.133, 0.1902, 0.3977, 0.2687, 0.4223, 0.2954, 0.438, 0.279, 0.4105, 0.2554, 0.3159, 0.3092, 0.3221, 0.3449, 0.3442, 0.3398, 0.3339, 0.305, 0.133, 0.1902, 0.09755, 0.1984, 0.1042, 0.2204, 0.1384, 0.2079, 0.4105, 0.2554, 0.438, 0.279, 0.4517, 0.261, 0.4217, 0.2407, 0.1384, 0.2079, 0.1042, 0.2204, 0.1134, 0.2413, 0.1458, 0.2248, 0.4217, 0.2407, 0.4517, 0.261, 0.4633, 0.2416, 0.4311, 0.2248, 0.1458, 0.2248, 0.1134, 0.2413, 0.1249, 0.2609, 0.1551, 0.2407, 0.4311, 0.2248, 0.4633, 0.2416, 0.4725, 0.2209, 0.4387, 0.208, 0.1551, 0.2407, 0.1249, 0.2609, 0.1386, 0.2789, 0.1663, 0.2555, 0.4387, 0.208, 0.4725, 0.2209, 0.4794, 0.1993, 0.4442, 0.1903, 0.1663, 0.2555, 0.1386, 0.2789, 0.1543, 0.2953, 0.179, 0.2688, 0.4442, 0.1903, 0.4794, 0.1993, 0.4837, 0.1771, 0.4477, 0.1722, 0.179, 0.2688, 0.1543, 0.2953, 0.1718, 0.3097, 0.1933, 0.2806, 0.4477, 0.1722, 0.4837, 0.1771, 0.4855, 0.1544, 0.4491, 0.1537, 0.1933, 0.2806, 0.1718, 0.3097, 0.1908, 0.3221, 0.2088, 0.2906, 0.4491, 0.1537, 0.4855, 0.1544, 0.4846, 0.1317, 0.4483, 0.1352, 0.2088, 0.2906, 0.1908, 0.3221, 0.2111, 0.3321, 0.2253, 0.2988, 0.2158, 0.4979, 0.2119, 0.5385, 0.231, 0.5425, 0.2428, 0.5035, 0.09313, 0.5483, 0.1247, 0.5739, 0.1386, 0.5602, 0.1126, 0.5289, 0.2416, 0.7723, 0.2298, 0.7335, 0.2105, 0.7372, 0.2146, 0.7776, 0.2428, 0.5035, 0.231, 0.5425, 0.249, 0.5502, 0.2682, 0.5143, 0.1126, 0.5289, 0.1386, 0.5602, 0.1549, 0.5494, 0.1356, 0.5136, 0.2146, 0.7776, 0.2105, 0.7372, 0.1909, 0.737, 0.1871, 0.7775, 0.2682, 0.5143, 0.249, 0.5502, 0.2654, 0.5609, 0.2912, 0.5295, 0.1356, 0.5136, 0.1549, 0.5494, 0.1731, 0.542, 0.1611, 0.5031, 0.1871, 0.7775, 0.1909, 0.737, 0.1718, 0.733, 0.16, 0.772, 0.2912, 0.5295, 0.2654, 0.5609, 0.2791, 0.5749, 0.3104, 0.5492, 0.16, 0.772, 0.1718, 0.733, 0.1538, 0.7254, 0.1346, 0.7613, 0.3104, 0.5492, 0.2791, 0.5749, 0.2898, 0.5913, 0.3256, 0.5721, 0.1346, 0.7613, 0.1538, 0.7254, 0.1376, 0.7144, 0.1118, 0.7459, 0.3256, 0.5721, 0.2898, 0.5913, 0.2971, 0.6094, 0.3359, 0.5975, 0.1118, 0.7459, 0.1376, 0.7144, 0.1239, 0.7004, 0.09244, 0.7262, 0.3359, 0.5975, 0.2971, 0.6094, 0.3008, 0.6286, 0.3412, 0.6245, 0.09244, 0.7262, 0.1239, 0.7004, 0.1129, 0.6842, 0.07712, 0.7033, 0.3412, 0.6245, 0.3008, 0.6286, 0.3006, 0.6482, 0.3411, 0.652, 0.07712, 0.7033, 0.1129, 0.6842, 0.1056, 0.6661, 0.06682, 0.6778, 0.3411, 0.652, 0.3006, 0.6482, 0.2967, 0.6673, 0.3356, 0.679, 0.06682, 0.6778, 0.1056, 0.6661, 0.102, 0.6468, 0.06163, 0.6509, 0.3356, 0.679, 0.2967, 0.6673, 0.2891, 0.6853, 0.325, 0.7044, 0.06163, 0.6509, 0.102, 0.6468, 0.1021, 0.6273, 0.06176, 0.6234, 0.325, 0.7044, 0.2891, 0.6853, 0.2781, 0.7014, 0.3096, 0.7273, 0.06176, 0.6234, 0.1021, 0.6273, 0.1061, 0.6081, 0.06721, 0.5965, 0.3096, 0.7273, 0.2781, 0.7014, 0.2644, 0.7154, 0.29, 0.7466, 0.1611, 0.5031, 0.1731, 0.542, 0.1923, 0.5383, 0.1882, 0.4978, 0.06721, 0.5965, 0.1061, 0.6081, 0.1137, 0.5901, 0.0778, 0.5711, 0.29, 0.7466, 0.2644, 0.7154, 0.2479, 0.7261, 0.2671, 0.7619, 0.1882, 0.4978, 0.1923, 0.5383, 0.2119, 0.5385, 0.2158, 0.4979, 0.0778, 0.5711, 0.1137, 0.5901, 0.1247, 0.5739, 0.09313, 0.5483, 0.2671, 0.7619, 0.2479, 0.7261, 0.2298, 0.7335, 0.2416, 0.7723])
me_bowl.materials.append(mat_plate)
me_bowl.use_remesh_preserve_volume = False
me_bowl.use_remesh_preserve_attributes = False
me_bowl.use_mirror_vertex_groups = False
me_bowl.update()

# ---- objects
ob_bowl = bpy.data.objects.new('Bowl', me_bowl)
ob_lamp = bpy.data.objects.new('Lamp', light_lamp)
ob_camera = bpy.data.objects.new('Camera', cam_camera)

# ---- transforms, parenting, visibility, modifiers, constraints
ob_bowl.location = (0.0, 0.0, 0.15)
ob_bowl.lineart.crease_threshold = 0.0
_m = ob_bowl.modifiers.new('Auto Smooth', 'NODES')
_m.node_group = ng_auto_smooth
_gi = [s.identifier for s in ng_auto_smooth.interface.items_tree if s.item_type == 'SOCKET' and s.in_out == 'INPUT']
_m[_gi[1]] = 3.142  # Angle
ob_lamp.location = (4.076, 1.005, 5.904)
ob_lamp.rotation_euler = (0.6503, 0.05522, 1.866)
ob_lamp.lock_rotations_4d = False
ob_lamp.empty_display_type = 'ARROWS'
ob_lamp.color = (0.0, 0.0, 0.0, 0.0)
ob_lamp.lineart.crease_threshold = 0.0
ob_camera.location = (7.481, -6.508, 5.344)
ob_camera.rotation_euler = (1.109, 0.01082, 0.8149)
ob_camera.lock_rotations_4d = False
ob_camera.empty_display_type = 'ARROWS'
ob_camera.color = (0.0, 0.0, 0.0, 0.0)
ob_camera.display_type = 'WIRE'
ob_camera.lineart.crease_threshold = 0.0

# ---- collection membership
col_collection_1.objects.link(ob_bowl)
col_collection_1.objects.link(ob_lamp)
col_collection_1.objects.link(ob_camera)

# ---- scene / render settings (as saved in the file)
scene.camera = ob_camera
scene.frame_start = 1; scene.frame_end = 250; scene.frame_set(1)
scene.render.engine = 'BLENDER_EEVEE_NEXT'
scene.render.resolution_percentage = 50
scene.render.dither_intensity = 0.0
scene.cycles.use_denoising = False
scene.cycles.samples = 10
scene.cycles.sampling_pattern = 'TABULATED_SOBOL'
scene.cycles.light_sampling_threshold = 0.0
scene.cycles.use_adaptive_sampling = False
scene.cycles.use_light_tree = False
scene.cycles.blur_glossy = 0.0
scene.cycles.pixel_filter_type = 'GAUSSIAN'
scene.cycles.sample_clamp_indirect = 0.0
scene.view_settings.view_transform = 'Standard'
bpy.context.view_layer.update()
